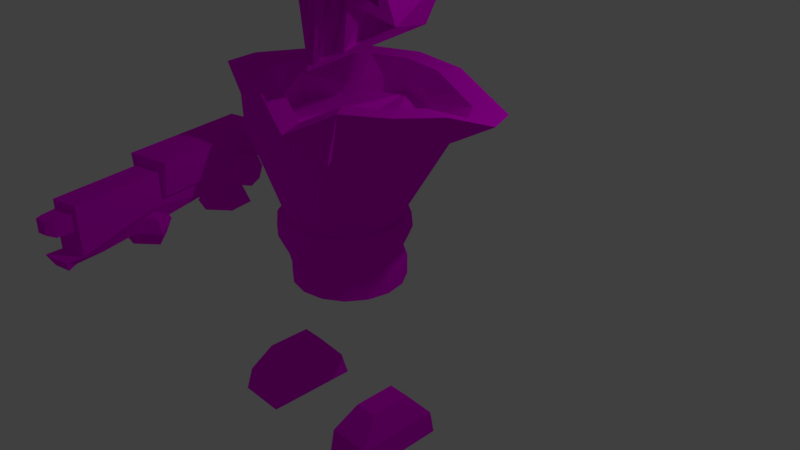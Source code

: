# Source: enemyCrew.blend  (saved by Blender 2.79.0; exported with 4.5.12 LTS)
import bpy
from mathutils import Matrix  # noqa: F401  (used for matrix-valued properties, if any)

bpy.ops.wm.read_factory_settings(use_empty=True)
scene = bpy.context.scene
scene.name = 'Scene'

# ---- collections
col_collection_1 = bpy.data.collections.new('Collection 1'); scene.collection.children.link(col_collection_1)
col_collection_4 = bpy.data.collections.new('Collection 4'); scene.collection.children.link(col_collection_4)

# ---- images (referenced by path relative to the original .blend; pixels are not part of the script)
import os
ASSET_DIR = os.environ.get("B2B_ASSET_DIR", "")  # directory of the original .blend (textures are referenced by path, not embedded)
HERE = os.path.dirname(os.path.abspath(__file__))  # packed textures are extracted next to this script under _unpacked/

def load_image(name, relpath, width, height, colorspace="sRGB"):
    """Load a texture the original file referenced (path relative to the .blend, or extracted next to this script)."""
    p = next((c for c in (os.path.join(HERE, relpath), os.path.join(ASSET_DIR, relpath)) if relpath and os.path.exists(c)), "")
    if p:
        img = bpy.data.images.load(p, check_existing=True)
        img.name = name
    else:  # same state as the original file: an image datablock whose file is absent (Cycles renders it pink)
        img = bpy.data.images.new(name, width, height)
        img.source = "FILE"
        img.filepath = "//" + (relpath or name)
    img.colorspace_settings.name = colorspace
    return img
img_enemy_png = load_image('enemy.PNG', 'Palletes/enemy.PNG', 1024, 1024, 'sRGB')

# ---- materials (node trees are filled in below, after node groups)
mat_material = bpy.data.materials.new('Material')
mat_material.alpha_threshold = 0.0
mat_material.roughness = 0.5
mat_material.line_color = (0.0, 0.0, 0.0, 1.0)

# ---- material node trees
mat_material.use_nodes = True; mat_material.node_tree.nodes.clear()
_N = mat_material.node_tree.nodes; _L = mat_material.node_tree.links
n0 = _N.new('ShaderNodeOutputMaterial'); n0.name = 'Material Output'; n0.location = (300, 300)
n1 = _N.new('ShaderNodeBsdfDiffuse'); n1.name = 'Diffuse BSDF'; n1.location = (10, 300)
n2 = _N.new('ShaderNodeTexImage'); n2.name = 'Image Texture'; n2.location = (-197, 307)
n2.width = 140
n2.image = img_enemy_png
_L.new(n1.outputs[0], n0.inputs[0])
_L.new(n2.outputs[0], n1.inputs[0])
n0.is_active_output = True

# ---- world
world_world = bpy.data.worlds.new('World'); scene.world = world_world
world_world.color = (0.05088, 0.05088, 0.05088)
world_world.use_sun_shadow = False
world_world.sun_shadow_jitter_overblur = 0.0
world_world.cycles.sampling_method = 'MANUAL'

# ---- cameras
cam_camera = bpy.data.cameras.new('Camera')
cam_camera.clip_end = 100.0
cam_camera.lens = 35.0
cam_camera.sensor_width = 32.0
cam_camera.sensor_height = 18.0
cam_camera.ortho_scale = 7.314
cam_camera.dof.focus_distance = 0.0

# ---- lights
light_lamp = bpy.data.lights.new('Lamp', 'POINT')
light_lamp.transmission_factor = 0.0
light_lamp.cutoff_distance = 30.0
light_lamp.energy = 100.0
light_lamp.shadow_buffer_clip_start = 1.001
light_lamp.shadow_soft_size = 0.1
light_lamp.shadow_maximum_resolution = 0.006
light_lamp.use_absolute_resolution = True

# ---- meshes
me_cylinder = bpy.data.meshes.new('Cylinder')
me_cylinder.from_pydata([(0.09084, -1.466, 1.639), (1.254, -0.3826, 1.952), (0.2734, -1.459, 2.251), (-1.129, -0.6908, 2.017), (-0.9864, 0.6433, 1.889), (0.7536, 0.8768, 1.861), (1.191, -0.9272, 2.558), (-0.5342, -1.138, 2.644), (-1.348, 0.3524, 2.386), (-0.09169, 1.536, 2.272), (1.448, 0.699, 2.263), (0.202, 0.2122, 2.691), (1.102, -0.6187, 2.084), (0.5499, -1.225, 2.252), (1.067, -0.9254, 2.425), (1.076, -0.4411, 2.074), (0.5242, -1.047, 2.243), (1.041, -0.7477, 2.416), (0.01942, -1.331, 2.275), (-0.889, -0.8163, 2.154), (-0.5082, -1.121, 2.532), (-0.02267, -1.04, 2.26), (-0.931, -0.5251, 2.138), (-0.5503, -0.8298, 2.516), (0.2136, -1.135, 2.194), (0.072, -1.125, 1.725), (1.029, -0.2394, 1.945), (-0.943, -0.4797, 2.04), (-0.1605, -0.6497, 2.099), (-0.02723, -0.9542, 1.758), (-0.3221, -0.9731, 2.152), (-0.2343, -1.229, 1.745), (-0.5609, -0.5017, 2.145), (-0.3479, -0.5605, 1.754), (-0.579, -0.8469, 2.106), (-0.5383, -1.016, 1.831), (0.578, -0.6763, 1.814), (0.856, -0.6773, 2.088), (0.4274, -0.5685, 1.794), (0.7053, -0.553, 2.137), (0.5114, -0.9678, 1.763), (0.6701, -0.9775, 2.166), (0.3082, -1.005, 1.75), (0.5764, -0.7002, 2.153), (-0.06171, -1.174, 1.702), (0.1148, -1.091, 2.231), (0.1074, -1.105, 1.689), (0.2845, -1.021, 2.22), (0.08523, -1.358, 1.662), (0.2043, -1.269, 2.229), (0.1837, -1.28, 1.7), (0.374, -1.199, 2.218), (2.185, 1.35, 2.911), (2.283, 1.298, 2.912), (1.386, 1.076, 2.521), (1.826, 1.255, 2.639), (1.516, 0.9343, 2.483), (1.955, 1.113, 2.601), (1.575, 0.7282, 2.496), (2.015, 0.9073, 2.614), (1.529, 0.5785, 2.553), (1.969, 0.7576, 2.671), (1.405, 0.573, 2.621), (1.845, 0.7521, 2.739), (1.275, 0.7149, 2.659), (1.715, 0.894, 2.777), (1.216, 0.921, 2.646), (1.656, 1.1, 2.764), (1.262, 1.071, 2.589), (1.702, 1.25, 2.707), (2.322, 1.205, 2.93), (2.279, 1.125, 2.954), (2.179, 1.106, 2.972), (2.081, 1.158, 2.971), (2.042, 1.251, 2.953), (2.085, 1.331, 2.928), (2.033, 1.493, 3.146), (2.031, 1.492, 3.147), (2.03, 1.491, 3.147), (2.031, 1.489, 3.148), (2.033, 1.488, 3.148), (2.036, 1.488, 3.147), (2.036, 1.49, 3.147), (2.036, 1.492, 3.146), (-1.706, 0.8525, 3.097), (-1.787, 0.7804, 3.107), (-1.232, 0.764, 2.627), (-1.579, 0.8423, 2.794), (-1.356, 0.5982, 2.601), (-1.703, 0.6765, 2.769), (-1.358, 0.3839, 2.615), (-1.705, 0.4623, 2.782), (-1.238, 0.2466, 2.66), (-1.585, 0.3249, 2.827), (-1.066, 0.2667, 2.709), (-1.413, 0.3451, 2.877), (-0.9428, 0.4325, 2.735), (-1.289, 0.5108, 2.902), (-0.9404, 0.6468, 2.721), (-1.287, 0.7251, 2.889), (-1.06, 0.7841, 2.676), (-1.407, 0.8624, 2.844), (-1.79, 0.6807, 3.126), (-1.713, 0.612, 3.142), (-1.602, 0.6144, 3.146), (-1.522, 0.6865, 3.136), (-1.519, 0.7862, 3.117), (-1.596, 0.8549, 3.101), (-1.401, 1.021, 3.306), (-1.398, 1.021, 3.307), (-1.397, 1.019, 3.307), (-1.397, 1.017, 3.307), (-1.398, 1.015, 3.308), (-1.401, 1.015, 3.307), (-1.402, 1.017, 3.307), (-1.402, 1.019, 3.307), (-0.4651, -1.146, 2.39), (-0.4313, -0.7464, 2.365), (-0.6133, -1.141, 2.372), (-0.5795, -0.7413, 2.348), (-0.6861, -1.157, 2.32), (-0.6523, -0.7571, 2.296), (-0.6409, -1.184, 2.265), (-0.6071, -0.7845, 2.241), (-0.5041, -1.207, 2.239), (-0.4703, -0.8074, 2.214), (-0.3559, -1.212, 2.256), (-0.3221, -0.8124, 2.232), (-0.2831, -1.196, 2.308), (-0.2493, -0.7966, 2.284), (-0.3283, -1.169, 2.363), (-0.2945, -0.7692, 2.339), (0.9334, -0.9667, 2.328), (0.7874, -0.5901, 2.311), (1.061, -0.9264, 2.298), (0.915, -0.5497, 2.281), (1.102, -0.9275, 2.241), (0.9564, -0.5508, 2.225), (1.033, -0.9695, 2.191), (0.8873, -0.5928, 2.175), (0.8943, -1.028, 2.176), (0.7483, -0.6511, 2.16), (0.7667, -1.068, 2.206), (0.6207, -0.6915, 2.19), (0.7253, -1.067, 2.263), (0.5793, -0.6903, 2.247), (0.7943, -1.025, 2.313), (0.6483, -0.6483, 2.297), (0.4247, 0.6116, 0.06885), (-0.04197, 0.7044, 0.06885), (-0.04197, 0.5574, 0.4458), (-0.04197, 1.507, 1.29), (0.4065, 0.4682, 0.4458), (0.7163, 1.378, 1.317), (0.7867, 0.2142, 0.4458), (1.359, 1.011, 1.301), (1.041, -0.1661, 0.4458), (1.789, 0.7477, 1.25), (1.13, -0.6146, 0.4458), (2.193, 0.08684, 1.177), (1.041, -1.063, 0.4458), (1.789, -0.834, 1.211), (0.7867, -1.443, 0.4458), (1.359, -1.558, 1.234), (0.4065, -1.697, 0.4458), (1.283, -2.041, 1.15), (-0.04197, -1.787, 0.4458), (-0.04197, -2.052, 1.061), (-0.4905, -1.697, 0.4458), (-1.118, -2.004, 1.189), (-0.8707, -1.443, 0.4458), (-1.443, -1.927, 1.137), (-1.125, -1.063, 0.4458), (-1.873, -1.518, 1.149), (-1.214, -0.6146, 0.4458), (-2.738, -0.09002, 1.144), (-1.125, -0.1661, 0.4458), (-1.873, 0.7937, 1.25), (-0.8707, 0.2142, 0.4458), (-1.443, 1.011, 1.299), (-0.4905, 0.4682, 0.4458), (-0.8002, 1.378, 1.287), (0.8203, 0.3472, 0.06885), (1.085, -0.04838, 0.06885), (1.177, -0.5151, 0.06885), (1.085, -0.9817, 0.06885), (0.8203, -1.377, 0.06885), (0.4247, -1.642, 0.06885), (-0.04197, -1.735, 0.06885), (-0.5086, -1.642, 0.06885), (-0.9043, -1.377, 0.06885), (-1.169, -0.9817, 0.06885), (-1.261, -0.5151, 0.06885), (-1.169, -0.04838, 0.06885), (-0.9043, 0.3472, 0.06885), (-0.5086, 0.6116, 0.06885), (-1.238, -0.6146, 0.1686), (-0.4996, -1.719, 0.1686), (0.8035, -1.46, 0.1686), (1.063, -0.157, 0.1686), (-0.4996, 0.4901, 0.1686), (-1.147, -0.157, 0.1686), (-0.8875, 0.2309, 0.1686), (-0.8875, -1.46, 0.1686), (-1.147, -1.072, 0.1686), (0.4156, -1.719, 0.1686), (-0.04197, -1.81, 0.1686), (-0.04197, 0.5812, 0.1686), (1.154, -0.6146, 0.1686), (1.063, -1.072, 0.1686), (0.4156, 0.4901, 0.1686), (0.8035, 0.2309, 0.1686), (-1.444, -0.6146, 0.3374), (-1.416, -0.6146, 0.4544), (-0.5784, -1.91, 0.3374), (-0.5678, -1.884, 0.4544), (-0.04197, 0.7595, 0.4544), (0.4839, 0.6549, 0.4544), (0.9493, -1.606, 0.3374), (0.9296, -1.586, 0.4544), (0.9296, 0.357, 0.4544), (1.253, -0.07808, 0.3374), (1.227, -0.08873, 0.4544), (-0.5784, 0.6806, 0.3374), (-0.5678, 0.6549, 0.4544), (1.332, -0.6146, 0.4544), (-1.337, -0.07808, 0.3374), (-1.311, -0.08873, 0.4544), (1.227, -1.14, 0.4544), (-1.033, -1.606, 0.3374), (-1.014, -1.586, 0.4544), (0.4839, -1.884, 0.4544), (-0.04197, -1.989, 0.4544), (0.4945, -1.91, 0.3374), (-0.04197, 0.7873, 0.3374), (-1.311, -1.14, 0.4544), (1.36, -0.6146, 0.3374), (0.4945, 0.6806, 0.3374), (-1.014, 0.357, 0.4544), (-1.033, 0.3767, 0.3374), (-1.337, -1.151, 0.3374), (-0.04197, -2.016, 0.3374), (1.253, -1.151, 0.3374), (0.9493, 0.3767, 0.3374), (-2.063, 0.004872, -1.189), (-2.128, 0.1283, -1.387), (-1.301, -0.4321, -0.9807), (-1.071, 0.004873, -1.189), (-1.006, 0.1283, -1.387), (-1.567, -0.9365, -0.9711), (-1.301, -1.441, -0.9807), (-1.071, -1.878, -1.189), (-1.006, -2.001, -1.387), (-1.567, -0.9365, -1.383), (-1.833, -1.441, -0.9807), (-2.063, -1.878, -1.189), (-2.128, -2.001, -1.387), (-1.833, -0.4321, -0.9807), (0.9227, 0.004872, -1.189), (0.8856, 0.07525, -1.388), (1.67, -0.46, -0.9806), (1.915, 0.004873, -1.189), (1.952, 0.07525, -1.388), (1.419, -0.9365, -0.9716), (1.67, -1.413, -0.9806), (1.915, -1.878, -1.189), (1.952, -1.948, -1.388), (1.419, -0.9365, -1.377), (1.168, -1.413, -0.9806), (0.9227, -1.878, -1.189), (0.8856, -1.948, -1.388), (1.168, -0.46, -0.9806), (-2.438, -3.921, 0.5874), (-2.042, -3.921, 0.3377), (-2.559, -1.469, 0.4526), (-2.559, -1.619, 0.3492), (-2.042, -4.283, 0.3805), (-2.042, -4.432, 0.484), (-2.164, -1.98, 0.556), (-2.0, -1.98, 0.4526), (-2.164, -1.98, 0.3492), (-2.042, -4.283, 0.5874), (-2.559, -1.98, 0.5989), (-2.559, -2.341, 0.556), (-2.559, -2.491, 0.4526), (-2.559, -2.341, 0.3492), (-2.559, -1.98, 0.3063), (-2.042, -3.921, 0.6302), (-2.955, -1.98, 0.556), (-3.118, -1.98, 0.4526), (-2.955, -1.98, 0.3492), (-1.647, -3.921, 0.3805), (-1.483, -3.921, 0.484), (-2.559, -1.619, 0.556), (-1.647, -3.921, 0.5874), (-2.042, -3.56, 0.3805), (-2.042, -3.41, 0.484), (-2.602, -3.921, 0.484), (-2.438, -3.921, 0.3805), (-2.042, -3.56, 0.5874), (-0.004699, 1.333, 3.095), (0.7145, 1.174, 3.083), (-0.3342, 1.774, 2.244), (-0.154, 1.867, 2.921), (1.107, 1.473, 2.227), (1.02, 1.608, 2.901), (1.924, 0.2615, 2.297), (1.671, 0.5977, 2.921), (1.639, -1.15, 2.414), (1.419, -0.5716, 2.969), (0.4183, -1.935, 2.51), (0.4104, -1.215, 3.017), (-1.023, -1.633, 2.527), (-0.7632, -0.9564, 3.037), (-1.84, -0.4222, 2.457), (-1.415, 0.05356, 3.018), (-1.555, 0.9891, 2.34), (-1.162, 1.223, 2.97), (1.114, 0.555, 3.095), (0.9591, -0.1617, 3.124), (0.3412, -0.5562, 3.154), (-0.378, -0.3975, 3.166), (-0.7772, 0.2215, 3.154), (-0.6226, 0.9381, 3.124), (0.09949, 0.7631, 3.112), (-0.1459, 0.6064, 3.124), (-0.2073, 0.3219, 3.136), (-0.04875, 0.07608, 3.14), (0.2369, 0.01305, 3.136), (0.4822, 0.1697, 3.124), (0.5436, 0.4543, 3.112), (0.3851, 0.7001, 3.107), (0.2156, 0.7996, 3.503), (0.1678, 0.769, 3.505), (0.1558, 0.7136, 3.508), (0.1867, 0.6656, 3.509), (0.2424, 0.6533, 3.508), (0.2903, 0.6839, 3.505), (0.3022, 0.7394, 3.503), (0.2713, 0.7873, 3.502), (-4.696, -1.919, 2.287), (0.5416, 1.031, 1.364), (-0.04551, 1.13, 1.379), (1.039, 0.7464, 1.301), (1.372, 0.5426, 1.261), (1.422, 0.03084, 1.261), (1.242, -0.6822, 1.357), (1.039, -1.128, 1.339), (0.5416, -1.392, 1.307), (-0.04551, -1.625, 1.115), (-0.6326, -1.392, 1.325), (-1.13, -1.107, 1.306), (-1.463, -0.9414, 1.291), (-1.878, -0.1492, 1.373), (-1.463, 0.5782, 1.261), (-1.13, 0.7464, 1.299), (-0.6326, 1.031, 1.35), (0.5416, 1.031, 1.244), (-0.04551, 1.13, 1.258), (1.039, 0.7464, 1.18), (1.372, 0.5426, 1.14), (1.593, 0.03084, 1.14), (1.372, -0.6822, 1.236), (1.039, -1.128, 1.218), (0.5416, -1.392, 1.186), (-0.04551, -1.625, 0.9938), (-0.6326, -1.392, 1.204), (-1.13, -1.107, 1.185), (-1.463, -0.9414, 1.17), (-1.878, -0.1492, 1.14), (-1.463, 0.5782, 1.14), (-1.13, 0.7464, 1.178), (-0.6326, 1.031, 1.229), (1.227, 1.378, 1.539), (-0.03163, 1.507, 1.557), (2.293, 1.011, 1.456), (3.006, 0.7477, 1.406), (3.268, 0.08684, 1.406), (3.006, -0.834, 1.53), (2.293, -1.41, 1.506), (1.227, -1.75, 1.464), (-0.03163, -2.052, 1.216), (-1.29, -1.75, 1.488), (-2.357, -1.383, 1.464), (-3.07, -1.169, 1.444), (-3.538, -0.1457, 1.406), (-3.07, 0.7937, 1.406), (-2.357, 1.011, 1.454), (-1.29, 1.378, 1.52), (1.763, 0.7464, 1.456), (0.9369, 1.031, 1.52), (-0.0375, 1.13, 1.534), (2.315, 0.5426, 1.416), (2.682, 0.03084, 1.416), (2.315, -0.6822, 1.513), (1.763, -1.128, 1.494), (0.9369, -1.392, 1.462), (-0.0375, -1.625, 1.27), (-1.012, -1.392, 1.48), (-1.527, -1.107, 1.462), (-1.941, -0.9414, 1.446), (-2.317, -0.1492, 1.416), (-1.941, 0.5782, 1.416), (-1.838, 0.7464, 1.454), (-1.012, 1.031, 1.505), (-0.5086, 0.6116, -0.09756), (-0.04197, 0.7044, -0.09756), (-0.9043, 0.3472, -0.09756), (-1.169, -0.04838, -0.09756), (-1.261, -0.5151, -0.09756), (-1.169, -0.9817, -0.09756), (-0.9043, -1.377, -0.09756), (-0.5086, -1.642, -0.09756), (-0.04197, -1.735, -0.09756), (0.4247, -1.642, -0.09756), (0.8203, -1.377, -0.09756), (1.085, -0.9817, -0.09756), (1.177, -0.5151, -0.09756), (1.085, -0.04838, -0.09756), (0.8203, 0.3472, -0.09756), (0.4247, 0.6116, -0.09756), (1.395, 0.381, 2.261), (1.269, -0.3195, 2.059), (1.229, -0.6723, 2.452), (-0.722, -0.8795, 2.526), (-1.079, -0.6113, 2.15), (-1.21, 0.01466, 2.372), (-2.15, -3.992, 0.4907), (-2.32, -4.03, 0.9216), (-2.889, -1.465, 0.5927), (-2.889, -1.465, 0.9216), (-1.963, -3.951, 0.4907), (-1.731, -3.9, 0.9216), (-2.3, -1.335, 0.5927), (-2.3, -1.335, 0.9216), (-2.32, -4.03, 0.6723), (-2.889, -1.465, 0.6723), (-2.3, -1.335, 0.6723), (-1.731, -3.9, 0.6723), (-2.604, -2.748, 0.5927), (-2.604, -2.748, 0.9216), (-2.016, -2.617, 0.5927), (-2.016, -2.617, 0.9216), (-2.016, -2.617, 0.6723), (-2.604, -2.748, 0.6723), (-1.955, -5.678, 0.6723), (-1.955, -5.678, 0.9216), (-1.366, -5.547, 0.6723), (-1.598, -5.599, 0.4686), (-1.784, -5.64, 0.4686), (-1.366, -5.547, 0.9216), (-1.366, -5.547, 0.5477), (-1.955, -5.678, 0.5477), (-1.289, -5.895, 0.5575), (-1.424, -5.825, 0.4721), (-1.785, -5.905, 0.4721), (-1.878, -6.025, 0.5575), (-1.726, -5.019, 0.4654), (-1.913, -5.06, 0.4654), (-1.864, -5.658, 0.7379), (-1.864, -5.658, 0.8693), (-1.433, -5.562, 0.8693), (-1.433, -5.562, 0.7379), (-1.752, -6.011, 0.7379), (-1.752, -6.011, 0.8693), (-1.409, -5.935, 0.8693), (-1.409, -5.935, 0.7379), (-1.645, -6.137, 0.7705), (-1.645, -6.137, 0.875), (-1.453, -6.095, 0.875), (-1.453, -6.095, 0.7705), (-2.471, -3.814, 0.7259), (-2.543, -3.83, 0.9959), (-3.067, -1.121, 0.7259), (-3.139, -1.137, 0.9959), (-1.697, -3.642, 0.7259), (-1.613, -3.624, 0.9959), (-2.294, -0.9498, 0.7259), (-2.209, -0.931, 0.9959), (-2.222, -1.685, 0.5927), (-2.811, -1.815, 0.5927), (-2.093, -2.268, 0.5927), (-2.682, -2.398, 0.5927), (-2.29, -1.38, 0.3433), (-2.879, -1.51, 0.3433), (-2.161, -1.963, 0.3433), (-2.75, -2.093, 0.3433), (-1.732, -1.988, 0.7028), (-3.282, -2.319, 0.7028), (-1.75, -1.888, 0.6102), (-3.3, -2.219, 0.6102), (-1.793, -1.647, 0.5719), (-3.344, -1.978, 0.5719), (-1.837, -1.406, 0.6102), (-3.387, -1.737, 0.6102), (-1.855, -1.306, 0.7028), (-3.405, -1.637, 0.7028), (-1.837, -1.406, 0.7955), (-3.387, -1.737, 0.7955), (-1.793, -1.647, 0.8338), (-3.344, -1.978, 0.8338), (-1.75, -1.888, 0.7955), (-3.3, -2.219, 0.7955)], [], [(3, 0, 25, 27), (1, 0, 5), (1, 2, 24, 26), (0, 3, 4), (0, 4, 5), (1, 5, 10), (1, 6, 14, 12), (2, 7, 20, 18), (4, 3, 8), (5, 4, 9), (10, 6, 423, 421), (2, 6, 7), (7, 8, 426, 424), (4, 8, 9), (5, 9, 10), (6, 10, 11), (7, 6, 11), (8, 7, 11), (9, 8, 11), (10, 9, 11), (12, 14, 17, 15), (6, 2, 13, 14), (2, 1, 12, 13), (16, 15, 17), (14, 13, 16, 17), (13, 12, 15, 16), (18, 20, 23, 21), (7, 3, 19, 20), (3, 2, 18, 19), (22, 21, 23), (20, 19, 22, 23), (19, 18, 21, 22), (25, 26, 24), (25, 24, 27), (0, 1, 26, 25), (2, 3, 27, 24), (28, 29, 31, 30), (30, 31, 35, 34), (34, 35, 33, 32), (32, 33, 29, 28), (30, 34, 32, 28), (35, 31, 29, 33), (36, 37, 39, 38), (42, 43, 41, 40), (40, 41, 37, 36), (38, 42, 40, 36), (43, 39, 37, 41), (44, 45, 47, 46), (50, 51, 49, 48), (48, 49, 45, 44), (46, 50, 48, 44), (51, 47, 45, 49), (59, 57, 53, 70), (54, 55, 57, 56), (65, 63, 72, 73), (56, 57, 59, 58), (55, 69, 75, 52), (58, 59, 61, 60), (63, 61, 71, 72), (60, 61, 63, 62), (69, 67, 74, 75), (62, 63, 65, 64), (61, 59, 70, 71), (64, 65, 67, 66), (57, 55, 52, 53), (71, 70, 82, 81), (66, 67, 69, 68), (67, 65, 73, 74), (68, 69, 55, 54), (54, 56, 58, 60, 62, 64, 66, 68), (83, 76, 77, 78, 79, 80, 81, 82), (52, 75, 77, 76), (74, 73, 79, 78), (70, 53, 83, 82), (75, 74, 78, 77), (73, 72, 80, 79), (53, 52, 76, 83), (72, 71, 81, 80), (91, 89, 85, 102), (86, 87, 89, 88), (97, 95, 104, 105), (88, 89, 91, 90), (87, 101, 107, 84), (90, 91, 93, 92), (95, 93, 103, 104), (92, 93, 95, 94), (101, 99, 106, 107), (94, 95, 97, 96), (93, 91, 102, 103), (96, 97, 99, 98), (89, 87, 84, 85), (103, 102, 114, 113), (98, 99, 101, 100), (99, 97, 105, 106), (100, 101, 87, 86), (86, 88, 90, 92, 94, 96, 98, 100), (115, 108, 109, 110, 111, 112, 113, 114), (84, 107, 109, 108), (106, 105, 111, 110), (102, 85, 115, 114), (107, 106, 110, 109), (105, 104, 112, 111), (85, 84, 108, 115), (104, 103, 113, 112), (116, 117, 119, 118), (118, 119, 121, 120), (120, 121, 123, 122), (122, 123, 125, 124), (124, 125, 127, 126), (126, 127, 129, 128), (119, 117, 131, 129, 127, 125, 123, 121), (128, 129, 131, 130), (130, 131, 117, 116), (116, 118, 120, 122, 124, 126, 128, 130), (132, 133, 135, 134), (134, 135, 137, 136), (136, 137, 139, 138), (138, 139, 141, 140), (140, 141, 143, 142), (142, 143, 145, 144), (135, 133, 147, 145, 143, 141, 139, 137), (144, 145, 147, 146), (146, 147, 133, 132), (132, 134, 136, 138, 140, 142, 144, 146), (204, 196, 192, 191), (150, 151, 153, 152), (206, 197, 189, 188), (152, 153, 155, 154), (209, 198, 186, 185), (154, 155, 157, 156), (211, 199, 183, 182), (156, 157, 159, 158), (196, 201, 193, 192), (158, 159, 161, 160), (197, 203, 190, 189), (160, 161, 163, 162), (198, 205, 187, 186), (162, 163, 165, 164), (199, 208, 184, 183), (164, 165, 167, 166), (200, 207, 149, 195), (166, 167, 169, 168), (201, 202, 194, 193), (168, 169, 171, 170), (203, 204, 191, 190), (170, 171, 173, 172), (205, 206, 188, 187), (172, 173, 175, 174), (207, 210, 148, 149), (174, 175, 177, 176), (208, 209, 185, 184), (176, 177, 179, 178), (157, 155, 375, 376), (191, 192, 409, 410), (178, 179, 181, 180), (202, 200, 195, 194), (180, 181, 151, 150), (210, 211, 182, 148), (172, 174, 213, 235), (210, 207, 234, 237), (209, 208, 236, 242), (166, 168, 215, 232), (196, 204, 240, 212), (200, 202, 239, 223), (197, 206, 241, 214), (160, 162, 219, 228), (211, 210, 237, 243), (150, 152, 217, 216), (176, 178, 238, 227), (198, 209, 242, 218), (199, 211, 243, 221), (154, 156, 222, 220), (170, 172, 235, 230), (201, 196, 212, 226), (217, 220, 243, 237), (238, 224, 223, 239), (225, 228, 242, 236), (216, 217, 237, 234), (231, 232, 241, 233), (230, 235, 240, 229), (227, 238, 239, 226), (224, 216, 234, 223), (222, 225, 236, 221), (219, 231, 233, 218), (215, 230, 229, 214), (213, 227, 226, 212), (220, 222, 221, 243), (228, 219, 218, 242), (232, 215, 214, 241), (235, 213, 212, 240), (156, 158, 225, 222), (206, 205, 233, 241), (178, 180, 224, 238), (204, 203, 229, 240), (162, 164, 231, 219), (202, 201, 226, 239), (168, 170, 230, 215), (152, 154, 220, 217), (207, 200, 223, 234), (208, 199, 221, 236), (174, 176, 227, 213), (158, 160, 228, 225), (180, 150, 216, 224), (205, 198, 218, 233), (203, 197, 214, 229), (164, 166, 232, 231), (173, 171, 383, 384), (253, 245, 248), (244, 257, 246, 247), (245, 244, 247, 248), (257, 249, 246), (248, 247, 251, 252), (246, 249, 250), (253, 248, 252), (247, 246, 250, 251), (251, 250, 254, 255), (252, 251, 255, 256), (250, 249, 254), (253, 252, 256), (253, 256, 245), (255, 254, 257, 244), (256, 255, 244, 245), (254, 249, 257), (267, 259, 262), (258, 271, 260, 261), (259, 258, 261, 262), (271, 263, 260), (262, 261, 265, 266), (260, 263, 264), (267, 262, 266), (261, 260, 264, 265), (265, 264, 268, 269), (266, 265, 269, 270), (264, 263, 268), (267, 266, 270), (267, 270, 259), (269, 268, 271, 258), (270, 269, 258, 259), (268, 263, 271), (275, 274, 279, 280), (293, 282, 278), (286, 275, 280), (274, 293, 278, 279), (286, 280, 285), (279, 278, 283, 284), (280, 279, 284, 285), (278, 282, 283), (283, 282, 288), (286, 285, 290), (284, 283, 288, 289), (285, 284, 289, 290), (290, 289, 274, 275), (288, 282, 293), (286, 290, 275), (289, 288, 293, 274), (295, 296, 292, 291), (299, 287, 294), (273, 295, 291), (296, 299, 294, 292), (273, 291, 276), (292, 294, 281, 277), (291, 292, 277, 276), (294, 287, 281), (281, 287, 272), (273, 276, 298), (277, 281, 272, 297), (276, 277, 297, 298), (298, 297, 296, 295), (272, 287, 299), (273, 298, 295), (297, 272, 299, 296), (319, 318, 330, 329), (317, 315, 322, 323), (302, 303, 305, 304), (300, 323, 325, 324), (309, 307, 318, 319), (304, 305, 307, 306), (301, 300, 324, 331), (305, 303, 300, 301), (306, 307, 309, 308), (321, 320, 328, 327), (315, 313, 321, 322), (308, 309, 311, 310), (323, 322, 326, 325), (307, 305, 301, 318), (310, 311, 313, 312), (325, 326, 334, 333), (313, 311, 320, 321), (312, 313, 315, 314), (303, 317, 323, 300), (318, 301, 331, 330), (314, 315, 317, 316), (320, 319, 329, 328), (311, 309, 319, 320), (316, 317, 303, 302), (302, 304, 306, 308, 310, 312, 314, 316), (322, 321, 327, 326), (339, 332, 333, 334, 335, 336, 337, 338), (330, 331, 339, 338), (328, 329, 337, 336), (326, 327, 335, 334), (324, 325, 333, 332), (331, 324, 332, 339), (329, 330, 338, 337), (327, 328, 336, 335), (352, 351, 367, 368), (344, 343, 359, 360), (344, 345, 393, 392), (343, 344, 392, 389), (167, 165, 380, 381), (356, 342, 391, 404), (341, 343, 389, 390), (355, 356, 404, 403), (342, 341, 390, 391), (161, 159, 377, 378), (177, 175, 385, 386), (354, 355, 403, 402), (151, 181, 388, 374), (353, 354, 402, 401), (155, 153, 373, 375), (171, 169, 382, 383), (357, 358, 365, 364, 363, 362, 361, 360, 359), (365, 358, 372, 371, 370, 369, 368, 367, 366), (345, 344, 360, 361), (353, 352, 368, 369), (346, 345, 361, 362), (354, 353, 369, 370), (347, 346, 362, 363), (355, 354, 370, 371), (348, 347, 363, 364), (356, 355, 371, 372), (349, 348, 364, 365), (341, 342, 358, 357), (342, 356, 372, 358), (350, 349, 365, 366), (343, 341, 357, 359), (351, 350, 366, 367), (379, 378, 394, 395), (376, 375, 389, 392), (382, 381, 397, 398), (385, 384, 400, 401), (388, 387, 403, 404), (375, 373, 390, 389), (378, 377, 393, 394), (381, 380, 396, 397), (384, 383, 399, 400), (387, 386, 402, 403), (374, 388, 404, 391), (373, 374, 391, 390), (377, 376, 392, 393), (380, 379, 395, 396), (383, 382, 398, 399), (386, 385, 401, 402), (345, 346, 394, 393), (179, 177, 386, 387), (346, 347, 395, 394), (163, 161, 378, 379), (153, 151, 374, 373), (347, 348, 396, 395), (169, 167, 381, 382), (348, 349, 397, 396), (349, 350, 398, 397), (175, 173, 384, 385), (159, 157, 376, 377), (350, 351, 399, 398), (181, 179, 387, 388), (351, 352, 400, 399), (165, 163, 379, 380), (352, 353, 401, 400), (406, 420, 419, 418, 417, 416, 415, 414, 413, 412, 411, 410, 409, 408, 407, 405), (188, 189, 412, 413), (185, 186, 415, 416), (182, 183, 418, 419), (192, 193, 408, 409), (189, 190, 411, 412), (186, 187, 414, 415), (183, 184, 417, 418), (149, 148, 420, 406), (193, 194, 407, 408), (190, 191, 410, 411), (195, 149, 406, 405), (187, 188, 413, 414), (184, 185, 416, 417), (148, 182, 419, 420), (194, 195, 405, 407), (422, 421, 423), (6, 1, 422, 423), (1, 10, 421, 422), (425, 424, 426), (8, 3, 425, 426), (3, 7, 424, 425), (444, 440, 430, 436), (436, 430, 434, 437), (443, 442, 432, 438), (438, 432, 450, 447), (439, 441, 431, 427), (442, 440, 428, 432), (458, 457, 448, 449), (441, 443, 438, 431), (429, 436, 437, 433), (439, 444, 436, 429), (427, 435, 444, 439), (433, 437, 443, 441), (434, 430, 440, 442), (429, 433, 479, 480), (437, 434, 442, 443), (435, 428, 440, 444), (446, 445, 459, 460), (451, 452, 456, 453), (432, 428, 446, 450), (431, 438, 447, 451, 448, 457), (435, 427, 458, 449, 452, 445), (428, 435, 445, 446), (454, 453, 456, 455), (452, 451, 447, 445), (448, 451, 453, 454), (449, 448, 454, 455), (452, 449, 455, 456), (427, 431, 457, 458), (459, 462, 466, 463), (447, 450, 461, 462), (450, 446, 460, 461), (445, 447, 462, 459), (466, 465, 469, 470), (461, 460, 464, 465), (462, 461, 465, 466), (460, 459, 463, 464), (470, 469, 468, 467), (464, 463, 467, 468), (463, 466, 470, 467), (465, 464, 468, 469), (471, 472, 474, 473), (473, 474, 478, 477), (477, 478, 476, 475), (475, 476, 472, 471), (473, 477, 475, 471), (478, 474, 472, 476), (482, 480, 484, 486), (439, 429, 480, 482), (433, 441, 481, 479), (441, 439, 482, 481), (484, 483, 485, 486), (480, 479, 483, 484), (481, 482, 486, 485), (479, 481, 485, 483), (487, 488, 490, 489), (489, 490, 492, 491), (491, 492, 494, 493), (493, 494, 496, 495), (495, 496, 498, 497), (497, 498, 500, 499), (490, 488, 502, 500, 498, 496, 494, 492), (499, 500, 502, 501), (501, 502, 488, 487), (487, 489, 491, 493, 495, 497, 499, 501)])
_uv = me_cylinder.uv_layers.new(name='UVMap')
_uv.uv.foreach_set('vector', [0.7832, 0.4526, 0.7731, 0.376, 0.777, 0.3761, 0.7854, 0.4398, 0.7503, 0.7471, 0.7334, 0.7153, 0.7619, 0.6828, 0.6869, 0.7023, 0.6739, 0.6278, 0.6783, 0.6277, 0.6891, 0.6897, 0.7334, 0.7153, 0.7327, 0.6238, 0.7491, 0.5931, 0.09848, 0.8012, 0.1141, 0.6791, 0.1269, 0.7687, 0.5017, 0.9058, 0.5132, 0.8415, 0.513, 0.884, 0.4356, 0.7883, 0.4262, 0.7687, 0.4271, 0.7636, 0.4323, 0.7746, 0.4794, 0.6923, 0.4732, 0.6399, 0.4745, 0.6429, 0.4786, 0.6771, 0.4911, 0.6923, 0.4747, 0.723, 0.4829, 0.6793, 0.5132, 0.8415, 0.5004, 0.7518, 0.5132, 0.7742, 0.1171, 0.129, 0.1041, 0.2176, 0.1041, 0.2176, 0.1171, 0.129, 0.5008, 0.6394, 0.4971, 0.696, 0.4946, 0.5869, 0.1171, 0.3065, 0.1382, 0.2728, 0.1382, 0.2728, 0.1171, 0.3065, 0.5021, 0.5154, 0.5079, 0.4835, 0.5079, 0.5655, 0.5368, 0.5186, 0.542, 0.4604, 0.542, 0.5553, 0.1041, 0.2176, 0.1171, 0.129, 0.123, 0.2175, 0.1171, 0.3065, 0.1041, 0.2176, 0.123, 0.2175, 0.1382, 0.2728, 0.1171, 0.3065, 0.123, 0.2175, 0.1382, 0.1629, 0.1382, 0.2728, 0.123, 0.2175, 0.1171, 0.129, 0.1382, 0.1629, 0.123, 0.2175, 0.5406, 0.3753, 0.5406, 0.4087, 0.5393, 0.3994, 0.5393, 0.366, 0.4262, 0.7687, 0.4226, 0.7138, 0.425, 0.7327, 0.4271, 0.7636, 0.6739, 0.6278, 0.6869, 0.7023, 0.6836, 0.6886, 0.6763, 0.6467, 0.0249, 0.7326, 0.03223, 0.7746, 0.02697, 0.7635, 0.04339, 0.7636, 0.04133, 0.7327, 0.04362, 0.7326, 0.04569, 0.7635, 0.4448, 0.6729, 0.4448, 0.7283, 0.4431, 0.7356, 0.4431, 0.6803, 0.4523, 0.6499, 0.4523, 0.6876, 0.4488, 0.6936, 0.4488, 0.6558, 0.5216, 0.5906, 0.5216, 0.6417, 0.5206, 0.6253, 0.5206, 0.592, 0.7307, 0.527, 0.7307, 0.6064, 0.7299, 0.5912, 0.7295, 0.5395, 0.1321, 0.3255, 0.1321, 0.3772, 0.1283, 0.3422, 0.02911, 0.8553, 0.02911, 0.8206, 0.03143, 0.8064, 0.03143, 0.841, 0.5407, 0.2468, 0.5407, 0.3121, 0.5378, 0.3001, 0.5378, 0.2348, 0.4695, 0.5947, 0.4747, 0.5472, 0.4747, 0.6132, 0.4695, 0.6128, 0.4639, 0.6128, 0.465, 0.5472, 0.7731, 0.376, 0.7832, 0.3016, 0.7854, 0.3143, 0.777, 0.3761, 0.6739, 0.6278, 0.6869, 0.5514, 0.6891, 0.5641, 0.6783, 0.6277, 0.7536, 0.4316, 0.7536, 0.4534, 0.7517, 0.4525, 0.7517, 0.4307, 0.7639, 0.6111, 0.7639, 0.6357, 0.7619, 0.6326, 0.7623, 0.6044, 0.7639, 0.6339, 0.7639, 0.6067, 0.7659, 0.6044, 0.7659, 0.6316, 0.7662, 0.6363, 0.7659, 0.6083, 0.7677, 0.6044, 0.7677, 0.6289, 0.7316, 0.6338, 0.7316, 0.6214, 0.734, 0.6222, 0.734, 0.6346, 0.7268, 0.6346, 0.7268, 0.6223, 0.7292, 0.6214, 0.7292, 0.6338, 0.7221, 0.5948, 0.7221, 0.6194, 0.7204, 0.6158, 0.7204, 0.5912, 0.7693, 0.6044, 0.7693, 0.6326, 0.7677, 0.6368, 0.7677, 0.6086, 0.7711, 0.6044, 0.7711, 0.6314, 0.7693, 0.6313, 0.7693, 0.6082, 0.7644, 0.4498, 0.7644, 0.4374, 0.7668, 0.4381, 0.7668, 0.4505, 0.7221, 0.6346, 0.7221, 0.6222, 0.7245, 0.6214, 0.7245, 0.6338, 0.7564, 0.6386, 0.7564, 0.605, 0.7586, 0.6044, 0.7586, 0.6381, 0.7552, 0.6364, 0.7542, 0.6049, 0.7564, 0.6044, 0.7564, 0.6391, 0.6625, 0.5952, 0.6625, 0.6316, 0.6603, 0.6291, 0.6603, 0.5947, 0.7621, 0.4509, 0.7621, 0.4388, 0.7634, 0.4374, 0.7644, 0.4509, 0.774, 0.4374, 0.774, 0.4498, 0.7716, 0.4507, 0.7716, 0.4382, 0.4357, 0.7568, 0.4351, 0.7693, 0.4311, 0.7693, 0.4313, 0.7632, 0.488, 0.7402, 0.4881, 0.7669, 0.4861, 0.7731, 0.4859, 0.7464, 0.06631, 0.8237, 0.06424, 0.8178, 0.06631, 0.7966, 0.06733, 0.8014, 0.4859, 0.7464, 0.4861, 0.7731, 0.4833, 0.7729, 0.4832, 0.7462, 0.4401, 0.7558, 0.4419, 0.752, 0.4413, 0.777, 0.4402, 0.7812, 0.4832, 0.7462, 0.4833, 0.7729, 0.4815, 0.7664, 0.4813, 0.7397, 0.5516, 0.09831, 0.55, 0.0926, 0.5519, 0.06808, 0.5527, 0.07339, 0.5511, 0.1198, 0.55, 0.0926, 0.5516, 0.09831, 0.5527, 0.1255, 0.4706, 0.7554, 0.4687, 0.7622, 0.4683, 0.7407, 0.4692, 0.7362, 0.4639, 0.7837, 0.4639, 0.7569, 0.466, 0.7628, 0.466, 0.7896, 0.4356, 0.7455, 0.4357, 0.7568, 0.4313, 0.7632, 0.4312, 0.7574, 0.466, 0.7896, 0.466, 0.7628, 0.4687, 0.7622, 0.4688, 0.789, 0.4386, 0.7603, 0.4401, 0.7558, 0.4402, 0.7812, 0.4394, 0.7857, 0.4659, 0.729, 0.4668, 0.7244, 0.4705, 0.7409, 0.4705, 0.741, 0.4688, 0.789, 0.4687, 0.7622, 0.4706, 0.7554, 0.4706, 0.7822, 0.06906, 0.8231, 0.06631, 0.8237, 0.06733, 0.8014, 0.06866, 0.8016, 0.4442, 0.7274, 0.4419, 0.752, 0.4401, 0.7558, 0.4424, 0.7312, 0.488, 0.7402, 0.4859, 0.7464, 0.4832, 0.7462, 0.4813, 0.7397, 0.4815, 0.7307, 0.4835, 0.7244, 0.4862, 0.7247, 0.4881, 0.7312, 0.4705, 0.7409, 0.4706, 0.741, 0.4706, 0.7412, 0.4706, 0.7413, 0.4705, 0.7413, 0.4705, 0.7412, 0.4705, 0.741, 0.4705, 0.7409, 0.4402, 0.7812, 0.4413, 0.777, 0.4442, 0.7816, 0.4442, 0.7817, 0.5366, 0.586, 0.5375, 0.5815, 0.5375, 0.6014, 0.5375, 0.6015, 0.4668, 0.7244, 0.4681, 0.7246, 0.4705, 0.7409, 0.4705, 0.7409, 0.5358, 0.5899, 0.5366, 0.586, 0.5375, 0.6015, 0.5374, 0.6016, 0.467, 0.7406, 0.466, 0.7357, 0.4705, 0.7412, 0.4705, 0.7413, 0.4394, 0.7857, 0.4402, 0.7812, 0.4442, 0.7817, 0.4442, 0.7818, 0.466, 0.7357, 0.4659, 0.729, 0.4705, 0.741, 0.4705, 0.7412, 0.4323, 0.5062, 0.4326, 0.4927, 0.437, 0.4978, 0.437, 0.5045, 0.4774, 0.4717, 0.4774, 0.496, 0.4755, 0.5029, 0.4754, 0.4786, 0.425, 0.5074, 0.427, 0.5142, 0.4251, 0.5308, 0.4241, 0.5259, 0.4648, 0.4891, 0.4648, 0.5134, 0.4621, 0.5133, 0.462, 0.489, 0.4384, 0.499, 0.4404, 0.4955, 0.4397, 0.5173, 0.4385, 0.5212, 0.462, 0.489, 0.4621, 0.5133, 0.4602, 0.5062, 0.4601, 0.4818, 0.4387, 0.511, 0.437, 0.5047, 0.4389, 0.483, 0.4397, 0.4884, 0.438, 0.5303, 0.437, 0.5047, 0.4387, 0.511, 0.4397, 0.5367, 0.431, 0.5043, 0.4329, 0.4971, 0.4333, 0.5152, 0.4324, 0.5199, 0.427, 0.4898, 0.427, 0.5142, 0.425, 0.5074, 0.425, 0.483, 0.4324, 0.5156, 0.4323, 0.5062, 0.437, 0.5045, 0.4369, 0.509, 0.4356, 0.4725, 0.4356, 0.4969, 0.4329, 0.4971, 0.4329, 0.4728, 0.4432, 0.4822, 0.4438, 0.4725, 0.4476, 0.4823, 0.4476, 0.4873, 0.5442, 0.5191, 0.543, 0.5169, 0.5454, 0.4931, 0.5454, 0.4931, 0.4329, 0.4728, 0.4329, 0.4971, 0.431, 0.5043, 0.431, 0.48, 0.4329, 0.4971, 0.4356, 0.4969, 0.4347, 0.5154, 0.4333, 0.5152, 0.4429, 0.4725, 0.4404, 0.4955, 0.4384, 0.499, 0.4409, 0.476, 0.4307, 0.5872, 0.4287, 0.5941, 0.426, 0.5939, 0.4241, 0.5868, 0.4241, 0.5769, 0.4261, 0.5699, 0.4289, 0.5701, 0.4308, 0.5772, 0.556, 0.4824, 0.556, 0.4823, 0.5561, 0.4822, 0.5561, 0.4823, 0.5561, 0.4824, 0.5561, 0.4825, 0.5561, 0.4826, 0.556, 0.4826, 0.4385, 0.5212, 0.4397, 0.5173, 0.4429, 0.5224, 0.4429, 0.5225, 0.558, 0.3133, 0.5589, 0.3085, 0.5589, 0.3287, 0.5589, 0.3288, 0.543, 0.5169, 0.5425, 0.5107, 0.5454, 0.4929, 0.5454, 0.4931, 0.5572, 0.3164, 0.558, 0.3133, 0.5589, 0.3288, 0.5589, 0.3289, 0.4568, 0.1998, 0.4576, 0.1965, 0.4576, 0.212, 0.4576, 0.212, 0.4376, 0.5245, 0.4385, 0.5212, 0.4429, 0.5225, 0.4429, 0.5226, 0.5455, 0.5162, 0.5442, 0.5191, 0.5454, 0.4931, 0.5455, 0.493, 0.515, 0.4664, 0.515, 0.441, 0.5168, 0.441, 0.5168, 0.4665, 0.5168, 0.4665, 0.5168, 0.441, 0.5176, 0.4411, 0.5176, 0.4665, 0.508, 0.441, 0.508, 0.4665, 0.5073, 0.4665, 0.5073, 0.441, 0.5073, 0.441, 0.5073, 0.4665, 0.5054, 0.4665, 0.5054, 0.441, 0.5054, 0.441, 0.5054, 0.4665, 0.5036, 0.4665, 0.5036, 0.441, 0.5036, 0.441, 0.5036, 0.4665, 0.5029, 0.4665, 0.5029, 0.441, 0.4519, 0.6824, 0.4519, 0.6734, 0.4524, 0.6648, 0.4532, 0.6616, 0.4538, 0.6658, 0.4538, 0.6749, 0.4532, 0.6835, 0.4524, 0.6866, 0.5176, 0.4666, 0.5176, 0.4411, 0.5183, 0.441, 0.5183, 0.4664, 0.5132, 0.4665, 0.5132, 0.441, 0.515, 0.441, 0.515, 0.4664, 0.4557, 0.6748, 0.4551, 0.6833, 0.4543, 0.6864, 0.4538, 0.6822, 0.4538, 0.6732, 0.4543, 0.6647, 0.4551, 0.6616, 0.4557, 0.6658, 0.1155, 0.438, 0.1155, 0.4125, 0.1174, 0.4126, 0.1174, 0.438, 0.1174, 0.438, 0.1174, 0.4126, 0.1181, 0.4126, 0.1181, 0.4381, 0.1078, 0.4126, 0.1078, 0.4381, 0.1071, 0.438, 0.1071, 0.4125, 0.1071, 0.4125, 0.1071, 0.438, 0.1052, 0.438, 0.1052, 0.4125, 0.1052, 0.4125, 0.1052, 0.438, 0.1034, 0.438, 0.1034, 0.4125, 0.1034, 0.4125, 0.1034, 0.438, 0.1027, 0.4381, 0.1027, 0.4126, 0.1059, 0.6956, 0.1065, 0.7039, 0.1065, 0.7127, 0.1059, 0.7169, 0.1051, 0.714, 0.1046, 0.7057, 0.1046, 0.6968, 0.1051, 0.6927, 0.113, 0.4381, 0.113, 0.4126, 0.1137, 0.4126, 0.1137, 0.438, 0.1137, 0.438, 0.1137, 0.4126, 0.1155, 0.4125, 0.1155, 0.438, 0.4727, 0.5334, 0.4727, 0.5248, 0.4733, 0.5207, 0.4741, 0.5236, 0.4747, 0.5318, 0.4747, 0.5404, 0.4741, 0.5445, 0.4733, 0.5416, 0.06416, 0.8833, 0.06406, 0.9195, 0.0624, 0.9274, 0.0625, 0.8905, 0.1363, 0.4964, 0.1208, 0.4811, 0.1253, 0.4227, 0.1392, 0.4621, 0.1167, 0.6303, 0.1168, 0.6678, 0.1153, 0.6688, 0.1151, 0.6306, 0.1392, 0.4621, 0.1253, 0.4227, 0.1333, 0.3774, 0.1445, 0.4358, 0.062, 0.9634, 0.0624, 0.9983, 0.06074, 0.9916, 0.06034, 0.956, 0.1445, 0.4358, 0.1333, 0.3774, 0.1389, 0.3473, 0.1514, 0.4216, 0.0624, 0.8635, 0.062, 0.8905, 0.06034, 0.8816, 0.06074, 0.8541, 0.1514, 0.4216, 0.1389, 0.3473, 0.1505, 0.3351, 0.1589, 0.4216, 0.06406, 0.9195, 0.06416, 0.9572, 0.0625, 0.9658, 0.0624, 0.9274, 0.1849, 0.6019, 0.1729, 0.6724, 0.1727, 0.5946, 0.1849, 0.5648, 0.1168, 0.6678, 0.1172, 0.7002, 0.1157, 0.7019, 0.1153, 0.6688, 0.1849, 0.5648, 0.1727, 0.5946, 0.1732, 0.542, 0.1846, 0.5306, 0.1172, 0.563, 0.1168, 0.5935, 0.1153, 0.5931, 0.1157, 0.562, 0.1593, 0.3822, 0.1715, 0.3351, 0.1727, 0.3859, 0.159, 0.4122, 0.062, 0.8905, 0.06186, 0.9255, 0.0602, 0.9174, 0.06034, 0.8816, 0.9208, 0.5802, 0.9346, 0.5539, 0.9316, 0.6151, 0.9207, 0.6162, 0.1884, 0.5635, 0.1869, 0.6006, 0.1849, 0.6006, 0.1864, 0.5627, 0.9207, 0.6162, 0.9316, 0.6151, 0.9341, 0.6769, 0.9209, 0.6529, 0.06416, 0.9572, 0.06447, 0.9907, 0.06281, 1.0, 0.0625, 0.9658, 0.1591, 0.4849, 0.1723, 0.509, 0.1718, 0.5625, 0.1596, 0.5167, 0.06447, 0.8541, 0.06416, 0.8833, 0.0625, 0.8905, 0.06281, 0.8607, 0.1596, 0.5167, 0.1718, 0.5625, 0.1727, 0.598, 0.1602, 0.5386, 0.1168, 0.5935, 0.1167, 0.6303, 0.1151, 0.6306, 0.1153, 0.5931, 0.1589, 0.6083, 0.1581, 0.6693, 0.1399, 0.6958, 0.1514, 0.6083, 0.1869, 0.6006, 0.1884, 0.6378, 0.1864, 0.6385, 0.1849, 0.6006, 0.1514, 0.6083, 0.1399, 0.6958, 0.1265, 0.6382, 0.1445, 0.5941, 0.06186, 0.9255, 0.062, 0.9634, 0.06034, 0.956, 0.0602, 0.9174, 0.1445, 0.5941, 0.1265, 0.6382, 0.1243, 0.6005, 0.1392, 0.5678, 0.8731, 0.4366, 0.8675, 0.4666, 0.8675, 0.4666, 0.8731, 0.4366, 0.0625, 0.8905, 0.0624, 0.9274, 0.0624, 0.9274, 0.0625, 0.8905, 0.1392, 0.5678, 0.1243, 0.6005, 0.1205, 0.5435, 0.1363, 0.5335, 0.1926, 0.532, 0.1884, 0.5635, 0.1864, 0.5627, 0.1907, 0.5306, 0.1363, 0.5335, 0.1205, 0.5435, 0.1208, 0.4811, 0.1363, 0.4964, 0.1884, 0.6378, 0.1926, 0.6693, 0.1907, 0.6706, 0.1864, 0.6385, 0.5336, 0.5367, 0.5267, 0.5225, 0.5273, 0.5064, 0.5354, 0.523, 0.5362, 0.6631, 0.5362, 0.6252, 0.5395, 0.6219, 0.5395, 0.6663, 0.5131, 0.7393, 0.5208, 0.7393, 0.5214, 0.7558, 0.5124, 0.7558, 0.5418, 0.6344, 0.5418, 0.5972, 0.545, 0.5941, 0.545, 0.6376, 0.5131, 0.5489, 0.506, 0.5634, 0.5042, 0.5495, 0.5124, 0.5325, 0.5332, 0.5902, 0.5278, 0.5634, 0.5297, 0.5495, 0.536, 0.5809, 0.4977, 0.6252, 0.4977, 0.6631, 0.4944, 0.6663, 0.4944, 0.6219, 0.5267, 0.7092, 0.5336, 0.6949, 0.5354, 0.7086, 0.5273, 0.7252, 0.5332, 0.6981, 0.5362, 0.6631, 0.5395, 0.6663, 0.536, 0.7074, 0.504, 0.5972, 0.504, 0.6344, 0.5008, 0.6376, 0.5008, 0.594, 0.5192, 0.5225, 0.5122, 0.5367, 0.5104, 0.523, 0.5185, 0.5064, 0.506, 0.7248, 0.5131, 0.7393, 0.5124, 0.7558, 0.5042, 0.7388, 0.5278, 0.7248, 0.5332, 0.6981, 0.536, 0.7074, 0.5297, 0.7388, 0.5069, 0.6687, 0.5122, 0.6949, 0.5104, 0.7086, 0.5042, 0.6778, 0.5389, 0.5629, 0.5336, 0.5367, 0.5354, 0.523, 0.5416, 0.5538, 0.5208, 0.5489, 0.5131, 0.5489, 0.5124, 0.5325, 0.5214, 0.5325, 0.7452, 0.837, 0.7454, 0.8755, 0.7434, 0.8769, 0.7433, 0.8376, 0.7454, 0.7185, 0.7452, 0.752, 0.7433, 0.751, 0.7434, 0.7168, 0.7434, 0.4274, 0.7435, 0.4709, 0.7416, 0.4715, 0.7414, 0.4271, 0.7452, 0.7936, 0.7452, 0.837, 0.7433, 0.8376, 0.7433, 0.7934, 0.7432, 0.1155, 0.7431, 0.1578, 0.7411, 0.1578, 0.7413, 0.1146, 0.7438, 0.5141, 0.7435, 0.5476, 0.7415, 0.5466, 0.7419, 0.5124, 0.7435, 0.6326, 0.7438, 0.6711, 0.7419, 0.6726, 0.7415, 0.6333, 0.7452, 0.752, 0.7452, 0.7936, 0.7433, 0.7934, 0.7433, 0.751, 0.7435, 0.387, 0.7434, 0.4274, 0.7414, 0.4271, 0.7416, 0.386, 0.7437, 0.08045, 0.7432, 0.1155, 0.7413, 0.1146, 0.7418, 0.07882, 0.7432, 0.2009, 0.7437, 0.2381, 0.7418, 0.2397, 0.7413, 0.2017, 0.7433, 0.5892, 0.7435, 0.6326, 0.7415, 0.6333, 0.7414, 0.5891, 0.744, 0.3561, 0.7435, 0.387, 0.7416, 0.386, 0.742, 0.3543, 0.7435, 0.4709, 0.744, 0.511, 0.742, 0.5124, 0.7416, 0.4715, 0.7431, 0.1578, 0.7432, 0.2009, 0.7413, 0.2017, 0.7411, 0.1578, 0.7435, 0.5476, 0.7433, 0.5892, 0.7414, 0.5891, 0.7415, 0.5466, 0.5122, 0.6949, 0.5192, 0.7092, 0.5185, 0.7252, 0.5104, 0.7086, 0.4977, 0.6631, 0.5006, 0.6981, 0.4978, 0.7074, 0.4944, 0.6663, 0.5122, 0.5367, 0.5069, 0.5629, 0.5042, 0.5538, 0.5104, 0.523, 0.506, 0.5634, 0.5006, 0.5902, 0.4978, 0.5809, 0.5042, 0.5495, 0.5336, 0.6949, 0.5389, 0.6687, 0.5416, 0.6778, 0.5354, 0.7086, 0.5278, 0.5634, 0.5208, 0.5489, 0.5214, 0.5325, 0.5297, 0.5495, 0.5418, 0.5972, 0.5389, 0.5629, 0.5416, 0.5538, 0.545, 0.5941, 0.504, 0.6344, 0.5069, 0.6687, 0.5042, 0.6778, 0.5008, 0.6376, 0.5362, 0.6252, 0.5332, 0.5902, 0.536, 0.5809, 0.5395, 0.6219, 0.5208, 0.7393, 0.5278, 0.7248, 0.5297, 0.7388, 0.5214, 0.7558, 0.5267, 0.5225, 0.5192, 0.5225, 0.5185, 0.5064, 0.5273, 0.5064, 0.5192, 0.7092, 0.5267, 0.7092, 0.5273, 0.7252, 0.5185, 0.7252, 0.5069, 0.5629, 0.504, 0.5972, 0.5008, 0.594, 0.5042, 0.5538, 0.5006, 0.6981, 0.506, 0.7248, 0.5042, 0.7388, 0.4978, 0.7074, 0.5006, 0.5902, 0.4977, 0.6252, 0.4944, 0.6219, 0.4978, 0.5809, 0.5389, 0.6687, 0.5418, 0.6344, 0.545, 0.6376, 0.5416, 0.6778, 0.907, 0.6873, 0.906, 0.6517, 0.906, 0.6517, 0.907, 0.6873, 0.5117, 0.2927, 0.5147, 0.3212, 0.5086, 0.3212, 0.4916, 0.4314, 0.4928, 0.4198, 0.4957, 0.4198, 0.4969, 0.4314, 0.518, 0.4234, 0.5169, 0.4213, 0.5169, 0.3948, 0.518, 0.3934, 0.4928, 0.4198, 0.4943, 0.4063, 0.4957, 0.4198, 0.4347, 0.7658, 0.4336, 0.7623, 0.4336, 0.7127, 0.4347, 0.7097, 0.4957, 0.4198, 0.4943, 0.4063, 0.4957, 0.3927, 0.5117, 0.2927, 0.5086, 0.3212, 0.5086, 0.2641, 0.4969, 0.4314, 0.4957, 0.4198, 0.4957, 0.3927, 0.4969, 0.3809, 0.4969, 0.3809, 0.4957, 0.3927, 0.4928, 0.3927, 0.4916, 0.3809, 0.5167, 0.4967, 0.5178, 0.4986, 0.5178, 0.5251, 0.5167, 0.5268, 0.4957, 0.3927, 0.4943, 0.4063, 0.4928, 0.3927, 0.5117, 0.2927, 0.5086, 0.2641, 0.5147, 0.2641, 0.5117, 0.2927, 0.5147, 0.2641, 0.5147, 0.3212, 0.4916, 0.3809, 0.4928, 0.3927, 0.4928, 0.4198, 0.4916, 0.4314, 0.5201, 0.5578, 0.5212, 0.5612, 0.5212, 0.6114, 0.5201, 0.6146, 0.4928, 0.3927, 0.4943, 0.4063, 0.4928, 0.4198, 0.5115, 0.3484, 0.5086, 0.3212, 0.5144, 0.3212, 0.4862, 0.4314, 0.4875, 0.419, 0.4902, 0.419, 0.4916, 0.4314, 0.5083, 0.7445, 0.5072, 0.7434, 0.5072, 0.7169, 0.5083, 0.7161, 0.4875, 0.419, 0.4889, 0.4063, 0.4902, 0.419, 0.4369, 0.763, 0.4358, 0.7611, 0.4358, 0.7115, 0.4369, 0.7097, 0.4902, 0.419, 0.4889, 0.4063, 0.4902, 0.3935, 0.5115, 0.3484, 0.5144, 0.3212, 0.5144, 0.3755, 0.4916, 0.4314, 0.4902, 0.419, 0.4902, 0.3935, 0.4916, 0.3809, 0.4916, 0.3809, 0.4902, 0.3935, 0.4875, 0.3935, 0.4862, 0.3809, 0.5061, 0.7161, 0.5072, 0.7172, 0.5072, 0.7437, 0.5061, 0.7447, 0.4902, 0.3935, 0.4889, 0.4063, 0.4875, 0.3935, 0.5115, 0.3484, 0.5144, 0.3755, 0.5086, 0.3755, 0.5115, 0.3484, 0.5086, 0.3755, 0.5086, 0.3212, 0.4862, 0.3809, 0.4875, 0.3935, 0.4875, 0.419, 0.4862, 0.4314, 0.4358, 0.7637, 0.4347, 0.7618, 0.4347, 0.7115, 0.4358, 0.7097, 0.4875, 0.3935, 0.4889, 0.4063, 0.4875, 0.419, 0.548, 0.4833, 0.5462, 0.4916, 0.5462, 0.43, 0.548, 0.4398, 0.4537, 0.6959, 0.4581, 0.7157, 0.4537, 0.7394, 0.5524, 0.4635, 0.548, 0.4833, 0.548, 0.4398, 0.4519, 0.6878, 0.4537, 0.6959, 0.4537, 0.7394, 0.4519, 0.7493, 0.5524, 0.4635, 0.548, 0.4398, 0.5567, 0.4437, 0.4519, 0.7493, 0.4537, 0.7394, 0.4625, 0.7355, 0.4643, 0.7438, 0.548, 0.4398, 0.5462, 0.43, 0.5585, 0.4355, 0.5567, 0.4437, 0.4537, 0.7394, 0.4581, 0.7157, 0.4625, 0.7355, 0.4625, 0.7355, 0.4581, 0.7157, 0.4625, 0.692, 0.5524, 0.4635, 0.5567, 0.4437, 0.5567, 0.4872, 0.4643, 0.7438, 0.4625, 0.7355, 0.4625, 0.692, 0.4643, 0.6823, 0.5567, 0.4437, 0.5585, 0.4355, 0.5585, 0.4971, 0.5567, 0.4872, 0.5567, 0.4872, 0.5585, 0.4971, 0.5462, 0.4916, 0.548, 0.4833, 0.4625, 0.692, 0.4581, 0.7157, 0.4537, 0.6959, 0.5524, 0.4635, 0.5567, 0.4872, 0.548, 0.4833, 0.4643, 0.6823, 0.4625, 0.692, 0.4537, 0.6959, 0.4519, 0.6878, 0.1517, 0.2832, 0.1498, 0.2915, 0.1498, 0.23, 0.1517, 0.2397, 0.164, 0.2436, 0.1684, 0.2634, 0.164, 0.2871, 0.1561, 0.2634, 0.1517, 0.2832, 0.1517, 0.2397, 0.1622, 0.2355, 0.164, 0.2436, 0.164, 0.2871, 0.1622, 0.297, 0.1561, 0.2634, 0.1517, 0.2397, 0.1604, 0.2436, 0.1622, 0.297, 0.164, 0.2871, 0.1728, 0.2832, 0.1746, 0.2915, 0.1517, 0.2397, 0.1498, 0.23, 0.1622, 0.2355, 0.1604, 0.2436, 0.164, 0.2871, 0.1684, 0.2634, 0.1728, 0.2832, 0.1728, 0.2832, 0.1684, 0.2634, 0.1728, 0.2397, 0.1561, 0.2634, 0.1604, 0.2436, 0.1604, 0.2871, 0.1746, 0.2915, 0.1728, 0.2832, 0.1728, 0.2397, 0.1746, 0.23, 0.1604, 0.2436, 0.1622, 0.2355, 0.1622, 0.297, 0.1604, 0.2871, 0.1604, 0.2871, 0.1622, 0.297, 0.1498, 0.2915, 0.1517, 0.2832, 0.1728, 0.2397, 0.1684, 0.2634, 0.164, 0.2436, 0.1561, 0.2634, 0.1604, 0.2871, 0.1517, 0.2832, 0.1746, 0.23, 0.1728, 0.2397, 0.164, 0.2436, 0.1622, 0.2355, 0.9264, 0.6283, 0.9264, 0.6283, 0.9264, 0.6283, 0.9264, 0.6283, 0.9264, 0.6283, 0.9264, 0.6283, 0.9264, 0.6283, 0.9264, 0.6283, 0.9264, 0.6283, 0.9264, 0.6283, 0.9264, 0.6283, 0.9264, 0.6283, 0.9264, 0.6283, 0.9264, 0.6283, 0.9264, 0.6283, 0.9264, 0.6283, 0.9264, 0.6283, 0.9264, 0.6283, 0.9264, 0.6283, 0.9264, 0.6283, 0.9264, 0.6283, 0.9264, 0.6283, 0.9264, 0.6283, 0.9264, 0.6283, 0.9264, 0.6283, 0.9264, 0.6283, 0.9264, 0.6283, 0.9264, 0.6283, 0.9264, 0.6283, 0.9264, 0.6283, 0.9264, 0.6283, 0.9264, 0.6283, 0.9264, 0.6283, 0.9264, 0.6283, 0.9264, 0.6283, 0.9264, 0.6283, 0.9264, 0.6283, 0.9264, 0.6283, 0.9264, 0.6283, 0.9264, 0.6283, 0.9264, 0.6283, 0.9264, 0.6283, 0.9264, 0.6283, 0.9264, 0.6283, 0.9264, 0.6283, 0.9264, 0.6283, 0.9264, 0.6283, 0.9264, 0.6283, 0.9264, 0.6283, 0.9264, 0.6283, 0.9264, 0.6283, 0.9264, 0.6283, 0.9264, 0.6283, 0.9264, 0.6283, 0.9264, 0.6283, 0.9264, 0.6283, 0.9264, 0.6283, 0.9264, 0.6283, 0.9264, 0.6283, 0.9264, 0.6283, 0.9264, 0.6283, 0.9264, 0.6283, 0.9264, 0.6283, 0.9264, 0.6283, 0.9264, 0.6283, 0.9264, 0.6283, 0.9264, 0.6283, 0.9264, 0.6283, 0.9264, 0.6283, 0.9264, 0.6283, 0.9264, 0.6283, 0.9264, 0.6283, 0.9264, 0.6283, 0.9264, 0.6283, 0.9264, 0.6283, 0.9264, 0.6283, 0.9264, 0.6283, 0.9264, 0.6283, 0.9264, 0.6283, 0.9264, 0.6283, 0.9264, 0.6283, 0.9264, 0.6283, 0.9264, 0.6283, 0.9264, 0.6283, 0.9264, 0.6283, 0.9264, 0.6283, 0.9264, 0.6283, 0.9264, 0.6283, 0.9264, 0.6283, 0.9264, 0.6283, 0.9264, 0.6283, 0.9264, 0.6283, 0.9264, 0.6283, 0.9264, 0.6283, 0.9264, 0.6283, 0.9264, 0.6283, 0.9264, 0.6283, 0.9264, 0.6283, 0.9264, 0.6283, 0.9264, 0.6283, 0.9264, 0.6283, 0.9264, 0.6283, 0.9264, 0.6283, 0.9264, 0.6283, 0.9264, 0.6283, 0.9264, 0.6283, 0.9264, 0.6283, 0.9264, 0.6283, 0.9264, 0.6283, 0.9264, 0.6283, 0.9264, 0.6283, 0.9264, 0.6283, 0.9264, 0.6283, 0.9264, 0.6283, 0.9264, 0.6283, 0.9264, 0.6283, 0.9264, 0.6283, 0.9264, 0.6283, 0.9264, 0.6283, 0.9264, 0.6283, 0.9264, 0.6283, 0.9264, 0.6283, 0.9264, 0.6283, 0.9264, 0.6283, 0.9264, 0.6283, 0.9264, 0.6283, 0.9264, 0.6283, 0.9264, 0.6283, 0.9264, 0.6283, 0.9264, 0.6283, 0.9264, 0.6283, 0.9264, 0.6283, 0.9264, 0.6283, 0.9264, 0.6283, 0.9264, 0.6283, 0.9264, 0.6283, 0.9264, 0.6283, 0.9264, 0.6283, 0.9264, 0.6283, 0.9264, 0.6283, 0.9264, 0.6283, 0.9264, 0.6283, 0.9264, 0.6283, 0.9264, 0.6283, 0.5323, 0.5583, 0.5314, 0.5228, 0.5314, 0.5228, 0.5323, 0.5583, 0.4905, 0.3804, 0.4849, 0.4104, 0.4849, 0.4104, 0.4905, 0.3804, 0.4905, 0.3804, 0.502, 0.3681, 0.502, 0.3681, 0.4905, 0.3804, 0.4849, 0.4104, 0.4905, 0.3804, 0.4905, 0.3804, 0.4849, 0.4104, 0.904, 0.5364, 0.907, 0.4751, 0.907, 0.4751, 0.904, 0.5364, 0.4721, 0.5766, 0.4724, 0.5141, 0.4724, 0.5141, 0.4721, 0.5766, 0.4769, 0.4558, 0.4849, 0.4104, 0.4849, 0.4104, 0.4769, 0.4558, 0.4839, 0.5609, 0.4801, 0.5038, 0.4801, 0.5038, 0.4839, 0.5609, 0.4724, 0.5141, 0.4769, 0.4558, 0.4769, 0.4558, 0.4724, 0.5141, 0.907, 0.6838, 0.9071, 0.7616, 0.9071, 0.7616, 0.907, 0.6838, 0.8607, 0.7274, 0.8741, 0.785, 0.8741, 0.785, 0.8607, 0.7274, 0.4861, 0.5985, 0.4839, 0.5609, 0.4839, 0.5609, 0.4861, 0.5985, 0.855, 0.5703, 0.8547, 0.6327, 0.8547, 0.6327, 0.855, 0.5703, 0.4995, 0.6561, 0.4861, 0.5985, 0.4861, 0.5985, 0.4995, 0.6561, 0.8675, 0.4666, 0.8595, 0.512, 0.8595, 0.512, 0.8675, 0.4666, 0.906, 0.6517, 0.9065, 0.5982, 0.9065, 0.5982, 0.906, 0.6517, 0.9217, 0.6789, 0.9173, 0.7376, 0.869, 0.6012, 0.8771, 0.5529, 0.8871, 0.5213, 0.8989, 0.5142, 0.9143, 0.5311, 0.9214, 0.5779, 0.9217, 0.6188, 0.869, 0.6012, 0.9173, 0.7376, 0.9093, 0.7859, 0.8989, 0.8164, 0.8923, 0.8379, 0.8745, 0.8379, 0.8643, 0.7589, 0.8647, 0.7199, 0.8647, 0.6599, 0.1505, 0.3351, 0.1389, 0.3473, 0.1389, 0.3473, 0.1505, 0.3351, 0.4995, 0.6561, 0.5176, 0.6296, 0.5176, 0.6296, 0.4995, 0.6561, 0.1727, 0.5946, 0.1729, 0.6724, 0.1729, 0.6724, 0.1727, 0.5946, 0.4861, 0.5985, 0.4995, 0.6561, 0.4995, 0.6561, 0.4861, 0.5985, 0.1732, 0.542, 0.1727, 0.5946, 0.1727, 0.5946, 0.1732, 0.542, 0.4839, 0.5609, 0.4861, 0.5985, 0.4861, 0.5985, 0.4839, 0.5609, 0.5243, 0.419, 0.523, 0.3681, 0.523, 0.3681, 0.5243, 0.419, 0.4801, 0.5038, 0.4839, 0.5609, 0.4839, 0.5609, 0.4801, 0.5038, 0.5214, 0.4802, 0.5243, 0.419, 0.5243, 0.419, 0.5214, 0.4802, 0.4769, 0.4558, 0.4724, 0.5141, 0.4724, 0.5141, 0.4769, 0.4558, 0.4724, 0.5141, 0.4721, 0.5766, 0.4721, 0.5766, 0.4724, 0.5141, 0.5239, 0.542, 0.5214, 0.4802, 0.5214, 0.4802, 0.5239, 0.542, 0.4849, 0.4104, 0.4769, 0.4558, 0.4769, 0.4558, 0.4849, 0.4104, 0.5314, 0.5228, 0.5319, 0.4693, 0.5319, 0.4693, 0.5314, 0.5228, 0.9605, 0.5683, 0.96, 0.6208, 0.96, 0.6208, 0.9605, 0.5683, 0.9262, 0.3736, 0.9206, 0.4036, 0.9206, 0.4036, 0.9262, 0.3736, 0.9596, 0.5352, 0.9571, 0.4734, 0.9571, 0.4734, 0.9596, 0.5352, 0.9271, 0.7221, 0.9453, 0.6955, 0.9453, 0.6955, 0.9271, 0.7221, 0.9077, 0.5698, 0.9116, 0.6268, 0.9116, 0.6268, 0.9077, 0.5698, 0.9206, 0.4036, 0.9126, 0.449, 0.9126, 0.449, 0.9206, 0.4036, 0.96, 0.6208, 0.9602, 0.6986, 0.9602, 0.6986, 0.96, 0.6208, 0.9571, 0.4734, 0.96, 0.4121, 0.96, 0.4121, 0.9571, 0.4734, 0.96, 0.6243, 0.9591, 0.5887, 0.9591, 0.5887, 0.96, 0.6243, 0.9116, 0.6268, 0.9137, 0.6644, 0.9137, 0.6644, 0.9116, 0.6268, 0.9081, 0.5073, 0.9077, 0.5698, 0.9077, 0.5698, 0.9081, 0.5073, 0.9126, 0.449, 0.9081, 0.5073, 0.9081, 0.5073, 0.9126, 0.449, 0.9377, 0.3613, 0.9262, 0.3736, 0.9262, 0.3736, 0.9377, 0.3613, 0.96, 0.4121, 0.9587, 0.3613, 0.9587, 0.3613, 0.96, 0.4121, 0.9591, 0.5887, 0.9596, 0.5352, 0.9596, 0.5352, 0.9591, 0.5887, 0.9137, 0.6644, 0.9271, 0.7221, 0.9271, 0.7221, 0.9137, 0.6644, 0.5245, 0.7054, 0.5243, 0.6276, 0.5243, 0.6276, 0.5245, 0.7054, 0.8586, 0.6898, 0.8607, 0.7274, 0.8607, 0.7274, 0.8586, 0.6898, 0.5243, 0.6276, 0.5248, 0.5751, 0.5248, 0.5751, 0.5243, 0.6276, 0.9075, 0.6313, 0.907, 0.6838, 0.907, 0.6838, 0.9075, 0.6313, 0.8595, 0.512, 0.855, 0.5703, 0.855, 0.5703, 0.8595, 0.512, 0.523, 0.3681, 0.5243, 0.419, 0.5243, 0.419, 0.523, 0.3681, 0.9065, 0.5982, 0.904, 0.5364, 0.904, 0.5364, 0.9065, 0.5982, 0.5243, 0.419, 0.5214, 0.4802, 0.5214, 0.4802, 0.5243, 0.419, 0.5214, 0.4802, 0.5239, 0.542, 0.5239, 0.542, 0.5214, 0.4802, 0.8741, 0.785, 0.8923, 0.7585, 0.8923, 0.7585, 0.8741, 0.785, 0.8847, 0.4243, 0.8731, 0.4366, 0.8731, 0.4366, 0.8847, 0.4243, 0.5319, 0.4693, 0.5314, 0.5228, 0.5314, 0.5228, 0.5319, 0.4693, 0.8547, 0.6327, 0.8586, 0.6898, 0.8586, 0.6898, 0.8547, 0.6327, 0.5314, 0.5228, 0.5323, 0.5583, 0.5323, 0.5583, 0.5314, 0.5228, 0.907, 0.4751, 0.9057, 0.4243, 0.9057, 0.4243, 0.907, 0.4751, 0.5176, 0.6296, 0.4995, 0.6561, 0.4995, 0.6561, 0.5176, 0.6296, 0.1582, 0.8122, 0.1582, 0.7736, 0.1612, 0.7379, 0.1667, 0.7106, 0.1739, 0.6958, 0.1817, 0.6958, 0.1889, 0.7106, 0.1945, 0.7379, 0.1974, 0.7736, 0.1974, 0.8123, 0.1945, 0.8479, 0.1889, 0.8753, 0.1817, 0.8901, 0.1739, 0.8901, 0.1667, 0.8753, 0.1612, 0.8479, 0.1151, 0.6306, 0.1153, 0.6688, 0.1153, 0.6688, 0.1151, 0.6306, 0.06034, 0.956, 0.06074, 0.9916, 0.06074, 0.9916, 0.06034, 0.956, 0.06074, 0.8541, 0.06034, 0.8816, 0.06034, 0.8816, 0.06074, 0.8541, 0.0624, 0.9274, 0.0625, 0.9658, 0.0625, 0.9658, 0.0624, 0.9274, 0.1153, 0.6688, 0.1157, 0.7019, 0.1157, 0.7019, 0.1153, 0.6688, 0.1157, 0.562, 0.1153, 0.5931, 0.1153, 0.5931, 0.1157, 0.562, 0.06034, 0.8816, 0.0602, 0.9174, 0.0602, 0.9174, 0.06034, 0.8816, 0.1849, 0.6006, 0.1864, 0.6385, 0.1864, 0.6385, 0.1849, 0.6006, 0.0625, 0.9658, 0.06281, 1.0, 0.06281, 1.0, 0.0625, 0.9658, 0.06281, 0.8607, 0.0625, 0.8905, 0.0625, 0.8905, 0.06281, 0.8607, 0.1864, 0.5627, 0.1849, 0.6006, 0.1849, 0.6006, 0.1864, 0.5627, 0.1153, 0.5931, 0.1151, 0.6306, 0.1151, 0.6306, 0.1153, 0.5931, 0.0602, 0.9174, 0.06034, 0.956, 0.06034, 0.956, 0.0602, 0.9174, 0.1864, 0.6385, 0.1907, 0.6706, 0.1907, 0.6706, 0.1864, 0.6385, 0.1907, 0.5306, 0.1864, 0.5627, 0.1864, 0.5627, 0.1907, 0.5306, 0.08017, 0.5763, 0.08623, 0.52, 0.08623, 0.6298, 0.4262, 0.7687, 0.4356, 0.7883, 0.4356, 0.7883, 0.4262, 0.7687, 0.5017, 0.9058, 0.513, 0.884, 0.513, 0.884, 0.5017, 0.9058, 0.08951, 0.799, 0.09616, 0.7489, 0.09616, 0.8507, 0.4829, 0.6793, 0.4747, 0.723, 0.4747, 0.723, 0.4829, 0.6793, 0.5216, 0.6417, 0.5216, 0.5906, 0.5216, 0.5906, 0.5216, 0.6417, 0.686, 0.4829, 0.7071, 0.4825, 0.7071, 0.5891, 0.686, 0.5895, 0.6667, 0.7392, 0.6779, 0.7392, 0.6779, 0.8513, 0.6667, 0.8513, 0.6962, 0.617, 0.7073, 0.617, 0.7073, 0.6731, 0.6962, 0.673, 0.6962, 0.673, 0.7073, 0.6731, 0.7073, 0.7451, 0.6962, 0.7451, 0.6631, 0.514, 0.6408, 0.514, 0.6496, 0.457, 0.6567, 0.457, 0.6866, 0.4328, 0.7089, 0.4328, 0.7089, 0.4889, 0.6866, 0.4889, 0.6567, 0.4101, 0.6496, 0.4101, 0.6496, 0.3848, 0.6567, 0.3848, 0.6926, 0.617, 0.6962, 0.617, 0.6962, 0.673, 0.6877, 0.6741, 0.6631, 0.7392, 0.6667, 0.7392, 0.6667, 0.8513, 0.6631, 0.8513, 0.6792, 0.483, 0.686, 0.4829, 0.686, 0.5895, 0.6792, 0.5896, 0.6643, 0.6259, 0.6729, 0.627, 0.6729, 0.6831, 0.6693, 0.6831, 0.6926, 0.5609, 0.6962, 0.5609, 0.6962, 0.617, 0.6926, 0.617, 0.6866, 0.3768, 0.7089, 0.3768, 0.7089, 0.4328, 0.6866, 0.4328, 0.6631, 0.5701, 0.6408, 0.5701, 0.6408, 0.5548, 0.6631, 0.5548, 0.6962, 0.5609, 0.7073, 0.561, 0.7073, 0.617, 0.6962, 0.617, 0.6729, 0.627, 0.684, 0.6269, 0.684, 0.6829, 0.6729, 0.6831, 0.4777, 0.4677, 0.4989, 0.4677, 0.4934, 0.5006, 0.4822, 0.5006, 0.9658, 0.4741, 0.9658, 0.3607, 0.9686, 0.3607, 0.9686, 0.4741, 0.6866, 0.4889, 0.7089, 0.4889, 0.7089, 0.5609, 0.6866, 0.5609, 0.6877, 0.6741, 0.6962, 0.673, 0.6962, 0.7451, 0.6906, 0.745, 0.6867, 0.7461, 0.6866, 0.7208, 0.6729, 0.627, 0.6643, 0.6259, 0.6631, 0.5793, 0.6633, 0.5539, 0.6673, 0.5551, 0.6729, 0.555, 0.684, 0.6269, 0.6729, 0.627, 0.6729, 0.555, 0.684, 0.5549, 0.9074, 0.8404, 0.9037, 0.8404, 0.9037, 0.727, 0.9074, 0.727, 0.5096, 0.4677, 0.5096, 0.6811, 0.4989, 0.6811, 0.4989, 0.4677, 0.9399, 0.8091, 0.9398, 0.8572, 0.9399, 0.8574, 0.9365, 0.8504, 0.8772, 0.3688, 0.87, 0.3688, 0.8611, 0.3607, 0.8837, 0.3607, 0.943, 0.8094, 0.943, 0.8468, 0.9399, 0.8181, 0.943, 0.8091, 0.6567, 0.457, 0.6496, 0.457, 0.6496, 0.4101, 0.6567, 0.4101, 0.1153, 0.7178, 0.1153, 0.874, 0.1094, 0.8537, 0.1094, 0.7294, 0.4989, 0.6811, 0.4777, 0.6811, 0.4822, 0.6568, 0.4934, 0.6568, 0.4777, 0.6811, 0.4777, 0.4677, 0.4822, 0.5006, 0.4822, 0.6568, 0.4989, 0.4677, 0.4989, 0.6811, 0.4934, 0.6568, 0.4934, 0.5006, 0.09553, 0.7009, 0.08434, 0.7009, 0.08376, 0.6735, 0.09265, 0.6735, 0.1635, 0.5045, 0.1635, 0.6607, 0.1576, 0.6491, 0.1576, 0.5248, 0.1506, 0.4383, 0.1506, 0.4945, 0.1446, 0.4938, 0.1446, 0.4376, 0.1318, 0.7858, 0.1318, 0.7298, 0.1379, 0.7289, 0.1379, 0.785, 0.09265, 0.6735, 0.08376, 0.6735, 0.08376, 0.6039, 0.09265, 0.6039, 0.08434, 0.5765, 0.09553, 0.5765, 0.09265, 0.6039, 0.08376, 0.6039, 0.09553, 0.5765, 0.09553, 0.7009, 0.09265, 0.6735, 0.09265, 0.6039, 0.1576, 0.5248, 0.1576, 0.6491, 0.1552, 0.6217, 0.1552, 0.5521, 0.8541, 0.2048, 0.8504, 0.2047, 0.8504, 0.1695, 0.8541, 0.1696, 0.8495, 0.1193, 0.8459, 0.1234, 0.8459, 0.07052, 0.8495, 0.07533, 0.8392, 0.181, 0.8428, 0.1809, 0.8428, 0.216, 0.8392, 0.2161, 0.8495, 0.07533, 0.8531, 0.07052, 0.8531, 0.1234, 0.8495, 0.1193, 0.8454, 0.1695, 0.8454, 0.1255, 0.8524, 0.1255, 0.8524, 0.1695, 0.8392, 0.07052, 0.8392, 0.1234, 0.8322, 0.1234, 0.8322, 0.07052, 0.1359, 0.9646, 0.1265, 0.9532, 0.1265, 0.8438, 0.1359, 0.8552, 0.6631, 0.514, 0.6631, 0.5701, 0.6631, 0.5548, 0.6631, 0.5293, 0.6408, 0.5701, 0.6408, 0.514, 0.6408, 0.5293, 0.6408, 0.5548, 0.6408, 0.514, 0.6631, 0.514, 0.6631, 0.5293, 0.6408, 0.5293, 0.07048, 0.9026, 0.07048, 0.6893, 0.08013, 0.6893, 0.08013, 0.9026, 0.08003, 0.4338, 0.08003, 0.2205, 0.1015, 0.2205, 0.1015, 0.4338, 0.09257, 0.6266, 0.09257, 0.4132, 0.114, 0.4132, 0.114, 0.6266, 0.1911, 0.8963, 0.1817, 0.9076, 0.1817, 0.7979, 0.1911, 0.7867, 0.6469, 0.4286, 0.6469, 0.7843, 0.6419, 0.7834, 0.6419, 0.4277, 0.759, 0.421, 0.759, 0.7767, 0.7566, 0.7745, 0.7566, 0.4188, 0.1966, 0.3537, 0.1966, 0.9144, 0.1925, 0.911, 0.1925, 0.3502, 0.6419, 0.4286, 0.6419, 0.7843, 0.6369, 0.7834, 0.6369, 0.4277, 0.6369, 0.4277, 0.6369, 0.7834, 0.6319, 0.7843, 0.6319, 0.4286, 0.6569, 0.4277, 0.6569, 0.7834, 0.6543, 0.7856, 0.6543, 0.4299, 0.7432, 0.3863, 0.7432, 0.3606, 0.7452, 0.3372, 0.7481, 0.3298, 0.7501, 0.3427, 0.7501, 0.3684, 0.7481, 0.3918, 0.7452, 0.3992, 0.6543, 0.4299, 0.6543, 0.7856, 0.6519, 0.7877, 0.6519, 0.432, 0.6519, 0.4277, 0.6519, 0.7834, 0.6469, 0.7843, 0.6469, 0.4286, 0.7088, 0.7575, 0.7068, 0.781, 0.7039, 0.7885, 0.7018, 0.7757, 0.7018, 0.75, 0.7039, 0.7265, 0.7068, 0.719, 0.7088, 0.7318])
me_cylinder.materials.append(mat_material)
me_cylinder.use_remesh_preserve_volume = False
me_cylinder.use_remesh_preserve_attributes = False
me_cylinder.use_mirror_vertex_groups = False
me_cylinder.update()
me_cube_000 = bpy.data.meshes.new('Cube.000')
me_cube_000.from_pydata([(16.02, -2.875, -2.202), (15.46, -2.906, -0.474), (13.4, -0.9634, -1.793), (13.4, -0.9634, -0.474), (16.64, -2.84, -2.202), (17.4, -2.798, -0.474), (15.34, -0.8546, -1.793), (15.34, -0.8546, -0.474), (15.46, -2.906, -1.474), (13.4, -0.9634, -1.474), (15.34, -0.8546, -1.474), (17.4, -2.798, -1.474), (14.43, -1.935, -1.793), (14.43, -1.935, -0.474), (16.37, -1.826, -1.793), (16.37, -1.826, -0.474), (16.37, -1.826, -1.474), (14.43, -1.935, -1.474), (16.79, -4.155, -1.474), (16.79, -4.155, -0.474), (18.73, -4.046, -1.474), (17.97, -4.089, -2.291), (17.35, -4.123, -2.291), (18.73, -4.046, -0.474), (18.73, -4.046, -1.974), (16.79, -4.155, -1.974), (19.01, -4.309, -1.935), (18.56, -4.259, -2.277), (17.37, -4.325, -2.277), (17.07, -4.418, -1.935), (17.5, -3.649, -2.304), (16.88, -3.684, -2.304), (17.09, -4.138, -1.211), (17.09, -4.138, -0.6838), (18.51, -4.058, -0.6838), (18.51, -4.058, -1.211), (17.48, -4.405, -1.211), (17.48, -4.405, -0.6838), (18.61, -4.342, -0.6838), (18.61, -4.342, -1.211), (17.85, -4.5, -1.08), (17.85, -4.5, -0.6611), (18.48, -4.464, -0.6611), (18.48, -4.464, -1.08), (14.95, -2.744, -1.259), (14.71, -2.757, -0.176), (12.78, -0.7042, -1.259), (12.54, -0.7175, -0.176), (17.5, -2.601, -1.259), (17.78, -2.586, -0.176), (15.33, -0.5613, -1.259), (15.61, -0.5457, -0.176), (15.62, -1.12, -1.793), (13.68, -1.228, -1.793), (16.09, -1.561, -1.793), (14.15, -1.67, -1.793), (15.38, -0.8884, -2.794), (13.43, -0.9971, -2.794), (15.85, -1.33, -2.794), (13.9, -1.439, -2.794), (17.27, -1.343, -1.352), (12.15, -1.62, -1.352), (17.2, -1.267, -1.723), (12.09, -1.544, -1.723), (17.04, -1.084, -1.877), (11.93, -1.361, -1.877), (16.88, -0.9012, -1.723), (11.76, -1.178, -1.723), (16.82, -0.8255, -1.352), (11.7, -1.102, -1.352), (16.88, -0.9012, -0.9801), (11.76, -1.178, -0.9801), (17.04, -1.084, -0.8262), (11.93, -1.361, -0.8262), (17.2, -1.267, -0.9801), (12.09, -1.544, -0.9801)], [], [(17, 13, 3, 9), (9, 3, 7, 10), (16, 15, 5, 11), (11, 5, 23, 20), (12, 14, 4, 0), (15, 13, 1, 5), (31, 30, 21, 22), (14, 16, 11, 4), (2, 9, 10, 6), (12, 17, 9, 2), (0, 8, 17, 12), (6, 10, 16, 14), (7, 3, 13, 15), (2, 6, 52, 53), (10, 7, 15, 16), (8, 1, 13, 17), (19, 18, 32, 33), (24, 25, 29, 26), (5, 1, 19, 23), (4, 11, 20, 24, 21, 30), (8, 0, 31, 22, 25, 18), (1, 8, 18, 19), (27, 26, 29, 28), (25, 24, 20, 18), (21, 24, 26, 27), (22, 21, 27, 28), (25, 22, 28, 29), (0, 4, 30, 31), (32, 35, 39, 36), (20, 23, 34, 35), (23, 19, 33, 34), (18, 20, 35, 32), (39, 38, 42, 43), (34, 33, 37, 38), (35, 34, 38, 39), (33, 32, 36, 37), (43, 42, 41, 40), (37, 36, 40, 41), (36, 39, 43, 40), (38, 37, 41, 42), (44, 45, 47, 46), (46, 47, 51, 50), (50, 51, 49, 48), (48, 49, 45, 44), (46, 50, 48, 44), (51, 47, 45, 49), (55, 53, 57, 59), (12, 2, 53, 55), (6, 14, 54, 52), (14, 12, 55, 54), (57, 56, 58, 59), (53, 52, 56, 57), (54, 55, 59, 58), (52, 54, 58, 56), (60, 61, 63, 62), (62, 63, 65, 64), (64, 65, 67, 66), (66, 67, 69, 68), (68, 69, 71, 70), (70, 71, 73, 72), (63, 61, 75, 73, 71, 69, 67, 65), (72, 73, 75, 74), (74, 75, 61, 60), (60, 62, 64, 66, 68, 70, 72, 74)])
_uv = me_cube_000.uv_layers.new(name='UVMap')
_uv.uv.foreach_set('vector', [0.686, 0.4829, 0.7071, 0.4825, 0.7071, 0.5891, 0.686, 0.5895, 0.6667, 0.7392, 0.6779, 0.7392, 0.6779, 0.8513, 0.6667, 0.8513, 0.6962, 0.617, 0.7073, 0.617, 0.7073, 0.6731, 0.6962, 0.673, 0.6962, 0.673, 0.7073, 0.6731, 0.7073, 0.7451, 0.6962, 0.7451, 0.6631, 0.514, 0.6408, 0.514, 0.6496, 0.457, 0.6567, 0.457, 0.6866, 0.4328, 0.7089, 0.4328, 0.7089, 0.4889, 0.6866, 0.4889, 0.6567, 0.4101, 0.6496, 0.4101, 0.6496, 0.3848, 0.6567, 0.3848, 0.6926, 0.617, 0.6962, 0.617, 0.6962, 0.673, 0.6877, 0.6741, 0.6631, 0.7392, 0.6667, 0.7392, 0.6667, 0.8513, 0.6631, 0.8513, 0.6792, 0.483, 0.686, 0.4829, 0.686, 0.5895, 0.6792, 0.5896, 0.6643, 0.6259, 0.6729, 0.627, 0.6729, 0.6831, 0.6693, 0.6831, 0.6926, 0.5609, 0.6962, 0.5609, 0.6962, 0.617, 0.6926, 0.617, 0.6866, 0.3768, 0.7089, 0.3768, 0.7089, 0.4328, 0.6866, 0.4328, 0.6631, 0.5701, 0.6408, 0.5701, 0.6408, 0.5548, 0.6631, 0.5548, 0.6962, 0.5609, 0.7073, 0.561, 0.7073, 0.617, 0.6962, 0.617, 0.6729, 0.627, 0.684, 0.6269, 0.684, 0.6829, 0.6729, 0.6831, 0.4777, 0.4677, 0.4989, 0.4677, 0.4934, 0.5006, 0.4822, 0.5006, 0.9658, 0.4741, 0.9658, 0.3607, 0.9686, 0.3607, 0.9686, 0.4741, 0.6866, 0.4889, 0.7089, 0.4889, 0.7089, 0.5609, 0.6866, 0.5609, 0.6877, 0.6741, 0.6962, 0.673, 0.6962, 0.7451, 0.6906, 0.745, 0.6867, 0.7461, 0.6866, 0.7208, 0.6729, 0.627, 0.6643, 0.6259, 0.6631, 0.5793, 0.6633, 0.5539, 0.6673, 0.5551, 0.6729, 0.555, 0.684, 0.6269, 0.6729, 0.627, 0.6729, 0.555, 0.684, 0.5549, 0.9074, 0.8404, 0.9037, 0.8404, 0.9037, 0.727, 0.9074, 0.727, 0.5096, 0.4677, 0.5096, 0.6811, 0.4989, 0.6811, 0.4989, 0.4677, 0.9399, 0.8091, 0.9398, 0.8572, 0.9399, 0.8574, 0.9365, 0.8504, 0.8772, 0.3688, 0.87, 0.3688, 0.8611, 0.3607, 0.8837, 0.3607, 0.943, 0.8094, 0.943, 0.8468, 0.9399, 0.8181, 0.943, 0.8091, 0.6567, 0.457, 0.6496, 0.457, 0.6496, 0.4101, 0.6567, 0.4101, 0.1153, 0.7178, 0.1153, 0.874, 0.1094, 0.8537, 0.1094, 0.7294, 0.4989, 0.6811, 0.4777, 0.6811, 0.4822, 0.6568, 0.4934, 0.6568, 0.4777, 0.6811, 0.4777, 0.4677, 0.4822, 0.5006, 0.4822, 0.6568, 0.4989, 0.4677, 0.4989, 0.6811, 0.4934, 0.6568, 0.4934, 0.5006, 0.09553, 0.7009, 0.08434, 0.7009, 0.08376, 0.6735, 0.09265, 0.6735, 0.1635, 0.5045, 0.1635, 0.6607, 0.1576, 0.6491, 0.1576, 0.5248, 0.1506, 0.4383, 0.1506, 0.4945, 0.1446, 0.4938, 0.1446, 0.4376, 0.1318, 0.7858, 0.1318, 0.7298, 0.1379, 0.7289, 0.1379, 0.785, 0.09265, 0.6735, 0.08376, 0.6735, 0.08376, 0.6039, 0.09265, 0.6039, 0.08434, 0.5765, 0.09553, 0.5765, 0.09265, 0.6039, 0.08376, 0.6039, 0.09553, 0.5765, 0.09553, 0.7009, 0.09265, 0.6735, 0.09265, 0.6039, 0.1576, 0.5248, 0.1576, 0.6491, 0.1552, 0.6217, 0.1552, 0.5521, 0.8541, 0.2048, 0.8504, 0.2047, 0.8504, 0.1695, 0.8541, 0.1696, 0.8495, 0.1193, 0.8459, 0.1234, 0.8459, 0.07052, 0.8495, 0.07533, 0.8392, 0.181, 0.8428, 0.1809, 0.8428, 0.216, 0.8392, 0.2161, 0.8495, 0.07533, 0.8531, 0.07052, 0.8531, 0.1234, 0.8495, 0.1193, 0.8454, 0.1695, 0.8454, 0.1255, 0.8524, 0.1255, 0.8524, 0.1695, 0.8392, 0.07052, 0.8392, 0.1234, 0.8322, 0.1234, 0.8322, 0.07052, 0.1359, 0.9646, 0.1265, 0.9532, 0.1265, 0.8438, 0.1359, 0.8552, 0.6631, 0.514, 0.6631, 0.5701, 0.6631, 0.5548, 0.6631, 0.5293, 0.6408, 0.5701, 0.6408, 0.514, 0.6408, 0.5293, 0.6408, 0.5548, 0.6408, 0.514, 0.6631, 0.514, 0.6631, 0.5293, 0.6408, 0.5293, 0.07048, 0.9026, 0.07048, 0.6893, 0.08013, 0.6893, 0.08013, 0.9026, 0.08003, 0.4338, 0.08003, 0.2205, 0.1015, 0.2205, 0.1015, 0.4338, 0.09257, 0.6266, 0.09257, 0.4132, 0.114, 0.4132, 0.114, 0.6266, 0.1911, 0.8963, 0.1817, 0.9076, 0.1817, 0.7979, 0.1911, 0.7867, 0.6469, 0.4286, 0.6469, 0.7843, 0.6419, 0.7834, 0.6419, 0.4277, 0.759, 0.421, 0.759, 0.7767, 0.7566, 0.7745, 0.7566, 0.4188, 0.1966, 0.3537, 0.1966, 0.9144, 0.1925, 0.911, 0.1925, 0.3502, 0.6419, 0.4286, 0.6419, 0.7843, 0.6369, 0.7834, 0.6369, 0.4277, 0.6369, 0.4277, 0.6369, 0.7834, 0.6319, 0.7843, 0.6319, 0.4286, 0.6569, 0.4277, 0.6569, 0.7834, 0.6543, 0.7856, 0.6543, 0.4299, 0.7432, 0.3863, 0.7432, 0.3606, 0.7452, 0.3372, 0.7481, 0.3298, 0.7501, 0.3427, 0.7501, 0.3684, 0.7481, 0.3918, 0.7452, 0.3992, 0.6543, 0.4299, 0.6543, 0.7856, 0.6519, 0.7877, 0.6519, 0.432, 0.6519, 0.4277, 0.6519, 0.7834, 0.6469, 0.7843, 0.6469, 0.4286, 0.7088, 0.7575, 0.7068, 0.781, 0.7039, 0.7885, 0.7018, 0.7757, 0.7018, 0.75, 0.7039, 0.7265, 0.7068, 0.719, 0.7088, 0.7318])
me_cube_000.materials.append(mat_material)
me_cube_000.use_remesh_preserve_volume = False
me_cube_000.use_remesh_preserve_attributes = False
me_cube_000.use_mirror_vertex_groups = False
me_cube_000.update()

# ---- objects
ob_enemycrew = bpy.data.objects.new('EnemyCrew', me_cylinder)
ob_lamp = bpy.data.objects.new('Lamp', light_lamp)
ob_camera = bpy.data.objects.new('Camera', cam_camera)
ob_gun = bpy.data.objects.new('Gun', me_cube_000)

# ---- transforms, parenting, visibility, modifiers, constraints
ob_enemycrew.location = (0.0, 0.0, 0.0)
ob_enemycrew.scale = (0.6, 0.6, 1.586)
ob_enemycrew.lineart.crease_threshold = 0.0
ob_lamp.location = (4.076, 1.005, 5.904)
ob_lamp.rotation_euler = (0.6503, 0.05522, 1.866)
ob_lamp.lock_rotations_4d = False
ob_lamp.empty_display_type = 'ARROWS'
ob_lamp.color = (0.0, 0.0, 0.0, 0.0)
ob_lamp.lineart.crease_threshold = 0.0
ob_camera.location = (7.481, -6.508, 5.344)
ob_camera.rotation_euler = (1.109, 0.0, 0.8149)
ob_camera.lock_rotations_4d = False
ob_camera.empty_display_type = 'ARROWS'
ob_camera.color = (0.0, 0.0, 0.0, 0.0)
ob_camera.display_type = 'WIRE'
ob_camera.lineart.crease_threshold = 0.0
ob_gun.location = (-21.78, 0.1339, 2.615)
ob_gun.rotation_euler = (0.0, -0.0, -0.021)
ob_gun.scale = (0.1809, 0.7881, 0.3954)
ob_gun.lineart.crease_threshold = 0.0

# ---- collection membership
col_collection_1.objects.link(ob_enemycrew)
col_collection_1.objects.link(ob_lamp)
col_collection_1.objects.link(ob_camera)
col_collection_4.objects.link(ob_gun)

# ---- scene / render settings (as saved in the file)
scene.camera = ob_camera
scene.frame_start = 1; scene.frame_end = 250; scene.frame_set(47)
scene.render.engine = 'CYCLES'
scene.render.resolution_percentage = 50
scene.render.dither_intensity = 0.0
scene.cycles.use_denoising = False
scene.cycles.samples = 128
scene.cycles.sampling_pattern = 'TABULATED_SOBOL'
scene.cycles.use_adaptive_sampling = False
scene.cycles.use_light_tree = False
scene.cycles.blur_glossy = 0.0
scene.cycles.sample_clamp_indirect = 0.0
scene.view_settings.view_transform = 'Standard'
bpy.context.view_layer.update()
